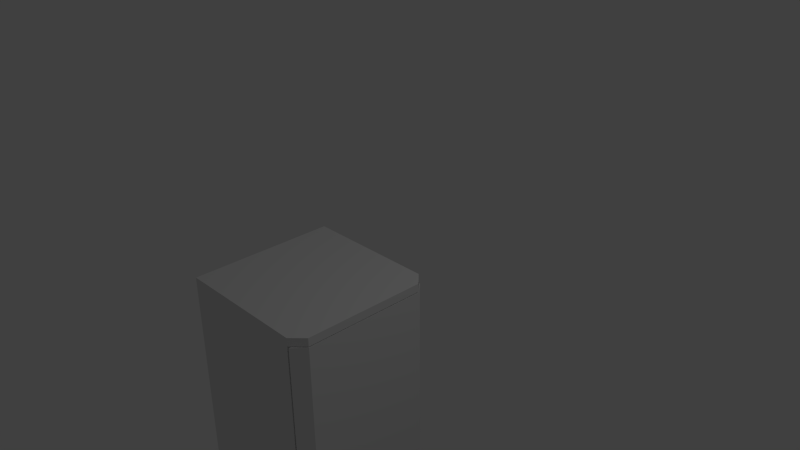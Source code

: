 # Source: Fridge.blend  (saved by Blender 2.73.0; exported with 4.5.12 LTS)
import bpy
from mathutils import Matrix  # noqa: F401  (used for matrix-valued properties, if any)

bpy.ops.wm.read_factory_settings(use_empty=True)
scene = bpy.context.scene
scene.name = 'Scene'

# ---- collections
col_collection_1 = bpy.data.collections.new('Collection 1'); scene.collection.children.link(col_collection_1)

# ---- materials (node trees are filled in below, after node groups)
mat_material = bpy.data.materials.new('Material')
mat_material.alpha_threshold = 0.0
mat_material.use_transparent_shadow = False
mat_material.roughness = 0.5
mat_material.line_color = (0.0, 0.0, 0.0, 1.0)

# ---- material node trees

# ---- world
world_world = bpy.data.worlds.new('World'); scene.world = world_world
world_world.color = (0.05088, 0.05088, 0.05088)
world_world.use_sun_shadow = False
world_world.sun_shadow_jitter_overblur = 0.0
world_world.cycles.sampling_method = 'MANUAL'
world_world.cycles.sample_map_resolution = 256

# ---- cameras
cam_camera = bpy.data.cameras.new('Camera')
cam_camera.clip_end = 100.0
cam_camera.lens = 35.0
cam_camera.sensor_width = 32.0
cam_camera.sensor_height = 18.0
cam_camera.ortho_scale = 7.314
cam_camera.dof.focus_distance = 0.0
cam_camera.dof.aperture_fstop = 128.0

# ---- lights
light_lamp = bpy.data.lights.new('Lamp', 'POINT')
light_lamp.transmission_factor = 0.0
light_lamp.cutoff_distance = 30.0
light_lamp.energy = 100.0
light_lamp.shadow_buffer_clip_start = 1.001
light_lamp.shadow_soft_size = 0.1
light_lamp.shadow_maximum_resolution = 0.006
light_lamp.use_absolute_resolution = True
light_lamp.cycles.use_multiple_importance_sampling = False

# ---- meshes
me_cube = bpy.data.meshes.new('Cube')
me_cube.from_pydata([(1.0, 1.923, -0.3333), (1.0, 1.923, -0.5), (-1.0, -1.0, 1.0), (-1.0, -1.0, -1.0), (1.0, 1.923, -0.6667), (1.0, 1.923, -0.8333), (-1.0, 3.403, 1.0), (-1.0, 3.403, -1.0), (-1.0, 1.923, -1.0), (-1.0, 1.923, 1.0), (-1.0, 1.977, 1.0), (-1.0, 1.977, -1.0), (1.0, -1.0, -0.8333), (1.0, -1.0, -0.6667), (1.0, -1.0, -0.5), (1.0, -1.0, -0.3333), (1.0, -1.0, -0.1667), (1.0, -1.0, 1.182e-07), (1.0, -1.0, 0.1667), (1.0, -1.0, 0.3333), (1.0, -1.0, 0.5), (1.0, -1.0, 0.6667), (1.0, -1.0, 0.8333), (-1.0, -1.0, 0.8333), (-1.0, -1.0, 0.6667), (-1.0, -1.0, 0.5), (-1.0, -1.0, 0.3333), (-1.0, -1.0, 0.1667), (-1.0, -1.0, -2.543e-07), (-1.0, -1.0, -0.1667), (-1.0, -1.0, -0.3333), (-1.0, -1.0, -0.5), (-1.0, -1.0, -0.6667), (-1.0, -1.0, -0.8333), (1.0, 3.403, -0.8333), (1.0, 3.403, -0.6667), (1.0, 3.403, -0.5), (1.0, 3.403, -0.3333), (1.0, 3.403, -0.1667), (1.0, 3.403, 4.622e-07), (1.0, 3.403, 0.1667), (1.0, 3.403, 0.3333), (1.0, 3.403, 0.5), (1.0, 3.403, 0.6667), (1.0, 3.403, 0.8333), (-1.0, 3.403, 0.8333), (-1.0, 3.403, 0.6667), (-1.0, 3.403, 0.5), (-1.0, 3.403, 0.3333), (-1.0, 3.403, 0.1667), (-1.0, 3.403, -3.126e-07), (-1.0, 3.403, -0.1667), (-1.0, 3.403, -0.3333), (-1.0, 3.403, -0.5), (-1.0, 3.403, -0.6667), (-1.0, 3.403, -0.8333), (-1.0, 1.977, 0.8333), (-1.0, 1.977, 0.6667), (-1.0, 1.977, 0.5), (-1.0, 1.977, 0.3333), (-1.0, 1.977, 0.1667), (-1.0, 1.977, -3.249e-07), (-1.0, 1.977, -0.1667), (-1.0, 1.977, -0.3333), (-1.0, 1.977, -0.5), (-1.0, 1.977, -0.6667), (-1.0, 1.977, -0.8333), (1.0, 1.977, -0.8333), (1.0, 1.977, -0.6667), (1.0, 1.977, -0.5), (1.0, 1.977, -0.3333), (1.0, 1.977, -0.1667), (1.0, 1.977, 3.457e-07), (1.0, 1.977, 0.1667), (1.0, 1.977, 0.3333), (1.0, 1.977, 0.5), (1.0, 1.977, 0.6667), (1.0, 1.977, 0.8333), (0.8333, -1.0, -1.0), (0.6667, -1.0, -1.0), (0.5, -1.0, -1.0), (0.3333, -1.0, -1.0), (0.1667, -1.0, -1.0), (1.937e-07, -1.0, -1.0), (-0.1667, -1.0, -1.0), (-0.3333, -1.0, -1.0), (-0.5, -1.0, -1.0), (-0.6667, -1.0, -1.0), (-0.8333, -1.0, -1.0), (0.8333, -1.0, 1.0), (0.6667, -1.0, 1.0), (0.5, -1.0, 1.0), (0.3333, -1.0, 1.0), (0.1667, -1.0, 1.0), (-1.043e-07, -1.0, 1.0), (-0.1667, -1.0, 1.0), (-0.3333, -1.0, 1.0), (-0.5, -1.0, 1.0), (-0.6667, -1.0, 1.0), (-0.8333, -1.0, 1.0), (0.8333, 3.403, -1.0), (0.6667, 3.403, -1.0), (0.5, 3.403, -1.0), (0.3333, 3.403, -1.0), (0.1667, 3.403, -1.0), (2.682e-07, 3.403, -1.0), (-0.1667, 3.403, -1.0), (-0.3333, 3.403, -1.0), (-0.5, 3.403, -1.0), (-0.6667, 3.403, -1.0), (-0.8333, 3.403, -1.0), (0.8333, 3.403, 1.0), (0.6667, 3.403, 1.0), (0.5, 3.403, 1.0), (0.3333, 3.403, 1.0), (0.1667, 3.403, 1.0), (-5.215e-07, 3.403, 1.0), (-0.1667, 3.403, 1.0), (-0.3333, 3.403, 1.0), (-0.5, 3.403, 1.0), (-0.6667, 3.403, 1.0), (-0.8333, 3.403, 1.0), (0.8333, 1.977, -1.0), (0.6667, 1.977, -1.0), (0.5, 1.977, -1.0), (0.3333, 1.977, -1.0), (0.1667, 1.977, -1.0), (2.384e-07, 1.977, -1.0), (-0.1667, 1.977, -1.0), (-0.3333, 1.977, -1.0), (-0.5, 1.977, -1.0), (-0.6667, 1.977, -1.0), (-0.8333, 1.977, -1.0), (0.8333, 1.977, 1.0), (0.6667, 1.977, 1.0), (0.5, 1.977, 1.0), (0.3333, 1.977, 1.0), (0.1667, 1.977, 1.0), (-3.576e-07, 1.977, 1.0), (-0.1667, 1.977, 1.0), (-0.3333, 1.977, 1.0), (-0.5, 1.977, 1.0), (-0.6667, 1.977, 1.0), (-0.8333, 1.977, 1.0), (-0.8333, 3.403, -0.8333), (-0.6667, 3.403, -0.8333), (-0.5, 3.403, -0.8333), (-0.3333, 3.403, -0.8333), (-0.1667, 3.403, -0.8333), (1.937e-07, 3.403, -0.8333), (0.1667, 3.403, -0.8333), (0.3333, 3.403, -0.8333), (0.5, 3.403, -0.8333), (0.6667, 3.403, -0.8333), (0.8333, 3.403, -0.8333), (-0.8333, 3.403, -0.6667), (-0.6667, 3.403, -0.6667), (-0.5, 3.403, -0.6667), (-0.3333, 3.403, -0.6667), (-0.1667, 3.403, -0.6667), (1.192e-07, 3.403, -0.6667), (0.1667, 3.403, -0.6667), (0.3333, 3.403, -0.6667), (0.5, 3.403, -0.6667), (0.6667, 3.403, -0.6667), (0.8333, 3.403, -0.6667), (-0.8333, 3.403, -0.5), (-0.6667, 3.403, -0.5), (-0.5, 3.403, -0.5), (-0.3333, 3.403, -0.5), (-0.1667, 3.403, -0.5), (0.0, 3.403, -0.5), (0.1667, 3.403, -0.5), (0.3333, 3.403, -0.5), (0.5, 3.403, -0.5), (0.6667, 3.403, -0.5), (0.8333, 3.403, -0.5), (-0.8333, 3.403, -0.3333), (-0.6667, 3.403, -0.3333), (-0.5, 3.403, -0.3333), (-0.3333, 3.403, -0.3333), (-0.1667, 3.403, -0.3333), (-1.192e-07, 3.403, -0.3333), (0.1667, 3.403, -0.3333), (0.3333, 3.403, -0.3333), (0.5, 3.403, -0.3333), (0.6667, 3.403, -0.3333), (0.8333, 3.403, -0.3333), (-0.8333, 3.403, -0.1667), (-0.6667, 3.403, -0.1667), (-0.5, 3.403, -0.1667), (-0.3333, 3.403, -0.1667), (-0.1667, 3.403, -0.1667), (-1.192e-07, 3.403, -0.1667), (0.1667, 3.403, -0.1667), (0.3333, 3.403, -0.1667), (0.5, 3.403, -0.1667), (0.6667, 3.403, -0.1667), (0.8333, 3.403, -0.1667), (-0.8333, 3.403, -2.481e-07), (-0.6667, 3.403, -1.835e-07), (-0.5, 3.403, -1.189e-07), (-0.3333, 3.403, -5.436e-08), (-0.1667, 3.403, 1.021e-08), (-1.341e-07, 3.403, 7.478e-08), (0.1667, 3.403, 1.394e-07), (0.3333, 3.403, 2.039e-07), (0.5, 3.403, 2.685e-07), (0.6667, 3.403, 3.331e-07), (0.8333, 3.403, 3.976e-07), (-0.8333, 3.403, 0.1667), (-0.6667, 3.403, 0.1667), (-0.5, 3.403, 0.1667), (-0.3333, 3.403, 0.1667), (-0.1667, 3.403, 0.1667), (-2.533e-07, 3.403, 0.1667), (0.1667, 3.403, 0.1667), (0.3333, 3.403, 0.1667), (0.5, 3.403, 0.1667), (0.6667, 3.403, 0.1667), (0.8333, 3.403, 0.1667), (-0.8333, 3.403, 0.3333), (-0.6667, 3.403, 0.3333), (-0.5, 3.403, 0.3333), (-0.3333, 3.403, 0.3333), (-0.1667, 3.403, 0.3333), (-2.831e-07, 3.403, 0.3333), (0.1667, 3.403, 0.3333), (0.3333, 3.403, 0.3333), (0.5, 3.403, 0.3333), (0.6667, 3.403, 0.3333), (0.8333, 3.403, 0.3333), (-0.8333, 3.403, 0.5), (-0.6667, 3.403, 0.5), (-0.5, 3.403, 0.5), (-0.3333, 3.403, 0.5), (-0.1667, 3.403, 0.5), (-2.831e-07, 3.403, 0.5), (0.1667, 3.403, 0.5), (0.3333, 3.403, 0.5), (0.5, 3.403, 0.5), (0.6667, 3.403, 0.5), (0.8333, 3.403, 0.5), (-0.8333, 3.403, 0.6667), (-0.6667, 3.403, 0.6667), (-0.5, 3.403, 0.6667), (-0.3333, 3.403, 0.6667), (-0.1667, 3.403, 0.6667), (-3.874e-07, 3.403, 0.6667), (0.1667, 3.403, 0.6667), (0.3333, 3.403, 0.6667), (0.5, 3.403, 0.6667), (0.6667, 3.403, 0.6667), (0.8333, 3.403, 0.6667), (-0.8333, 3.403, 0.8333), (-0.6667, 3.403, 0.8333), (-0.5, 3.403, 0.8333), (-0.3333, 3.403, 0.8333), (-0.1667, 3.403, 0.8333), (-5.066e-07, 3.403, 0.8333), (0.1667, 3.403, 0.8333), (0.3333, 3.403, 0.8333), (0.5, 3.403, 0.8333), (0.6667, 3.403, 0.8333), (0.8333, 3.403, 0.8333), (0.8333, -1.0, -0.8333), (0.6667, -1.0, -0.8333), (0.5, -1.0, -0.8333), (0.3333, -1.0, -0.8333), (0.1667, -1.0, -0.8333), (1.937e-07, -1.0, -0.8333), (-0.1667, -1.0, -0.8333), (-0.3333, -1.0, -0.8333), (-0.5, -1.0, -0.8333), (-0.6667, -1.0, -0.8333), (-0.8333, -1.0, -0.8333), (0.8333, -1.0, -0.6667), (0.6667, -1.0, -0.6667), (0.5, -1.0, -0.6667), (0.3333, -1.0, -0.6667), (0.1667, -1.0, -0.6667), (1.788e-07, -1.0, -0.6667), (-0.1667, -1.0, -0.6667), (-0.3333, -1.0, -0.6667), (-0.5, -1.0, -0.6667), (-0.6667, -1.0, -0.6667), (-0.8333, -1.0, -0.6667), (0.8333, -1.0, -0.5), (0.6667, -1.0, -0.5), (0.5, -1.0, -0.5), (0.3333, -1.0, -0.5), (0.1667, -1.0, -0.5), (1.49e-07, -1.0, -0.5), (-0.1667, -1.0, -0.5), (-0.3333, -1.0, -0.5), (-0.5, -1.0, -0.5), (-0.6667, -1.0, -0.5), (-0.8333, -1.0, -0.5), (0.8333, -1.0, -0.3333), (0.6667, -1.0, -0.3333), (0.5, -1.0, -0.3333), (0.3333, -1.0, -0.3333), (0.1667, -1.0, -0.3333), (5.96e-08, -1.0, -0.3333), (-0.1667, -1.0, -0.3333), (-0.3333, -1.0, -0.3333), (-0.5, -1.0, -0.3333), (-0.6667, -1.0, -0.3333), (-0.8333, -1.0, -0.3333), (0.8333, -1.0, -0.1667), (0.6667, -1.0, -0.1667), (0.5, -1.0, -0.1667), (0.3333, -1.0, -0.1667), (0.1667, -1.0, -0.1667), (2.98e-08, -1.0, -0.1667), (-0.1667, -1.0, -0.1667), (-0.3333, -1.0, -0.1667), (-0.5, -1.0, -0.1667), (-0.6667, -1.0, -0.1667), (-0.8333, -1.0, -0.1667), (0.8333, -1.0, 8.717e-08), (0.6667, -1.0, 5.613e-08), (0.5, -1.0, 2.508e-08), (0.3333, -1.0, -5.959e-09), (0.1667, -1.0, -3.7e-08), (-1.49e-08, -1.0, -6.805e-08), (-0.1667, -1.0, -9.909e-08), (-0.3333, -1.0, -1.301e-07), (-0.5, -1.0, -1.612e-07), (-0.6667, -1.0, -1.922e-07), (-0.8333, -1.0, -2.233e-07), (0.8333, -1.0, 0.1667), (0.6667, -1.0, 0.1667), (0.5, -1.0, 0.1667), (0.3333, -1.0, 0.1667), (0.1667, -1.0, 0.1667), (-7.451e-08, -1.0, 0.1667), (-0.1667, -1.0, 0.1667), (-0.3333, -1.0, 0.1667), (-0.5, -1.0, 0.1667), (-0.6667, -1.0, 0.1667), (-0.8333, -1.0, 0.1667), (0.8333, -1.0, 0.3333), (0.6667, -1.0, 0.3333), (0.5, -1.0, 0.3333), (0.3333, -1.0, 0.3333), (0.1667, -1.0, 0.3333), (-1.043e-07, -1.0, 0.3333), (-0.1667, -1.0, 0.3333), (-0.3333, -1.0, 0.3333), (-0.5, -1.0, 0.3333), (-0.6667, -1.0, 0.3333), (-0.8333, -1.0, 0.3333), (0.8333, -1.0, 0.5), (0.6667, -1.0, 0.5), (0.5, -1.0, 0.5), (0.3333, -1.0, 0.5), (0.1667, -1.0, 0.5), (-1.043e-07, -1.0, 0.5), (-0.1667, -1.0, 0.5), (-0.3333, -1.0, 0.5), (-0.5, -1.0, 0.5), (-0.6667, -1.0, 0.5), (-0.8333, -1.0, 0.5), (0.8333, -1.0, 0.6667), (0.6667, -1.0, 0.6667), (0.5, -1.0, 0.6667), (0.3333, -1.0, 0.6667), (0.1667, -1.0, 0.6667), (-1.043e-07, -1.0, 0.6667), (-0.1667, -1.0, 0.6667), (-0.3333, -1.0, 0.6667), (-0.5, -1.0, 0.6667), (-0.6667, -1.0, 0.6667), (-0.8333, -1.0, 0.6667), (0.8333, -1.0, 0.8333), (0.6667, -1.0, 0.8333), (0.5, -1.0, 0.8333), (0.3333, -1.0, 0.8333), (0.1667, -1.0, 0.8333), (-1.043e-07, -1.0, 0.8333), (-0.1667, -1.0, 0.8333), (-0.3333, -1.0, 0.8333), (-0.5, -1.0, 0.8333), (-0.6667, -1.0, 0.8333), (-0.8333, -1.0, 0.8333), (1.0, 1.923, -0.1667), (1.0, 1.923, 3.415e-07), (1.0, 1.923, 0.1667), (1.0, 1.923, 0.3333), (1.0, 1.923, 0.5), (1.0, 1.923, 0.6667), (1.0, 1.923, 0.8333), (-1.0, 1.923, 0.8333), (-1.0, 1.923, 0.6667), (-1.0, 1.923, 0.5), (-1.0, 1.923, 0.3333), (-1.0, 1.923, 0.1667), (-1.0, 1.923, -3.236e-07), (-1.0, 1.923, -0.1667), (-1.0, 1.923, -0.3333), (-1.0, 1.923, -0.5), (-1.0, 1.923, -0.6667), (-1.0, 1.923, -0.8333), (0.831, 1.923, 1.0), (0.6667, 1.923, 1.0), (0.5, 1.923, 1.0), (0.3333, 1.923, 1.0), (0.1667, 1.923, 1.0), (-3.53e-07, 1.923, 1.0), (-0.1667, 1.923, 1.0), (-0.3333, 1.923, 1.0), (-0.5, 1.923, 1.0), (-0.6667, 1.923, 1.0), (-0.8333, 1.923, 1.0), (0.8333, 1.923, -1.0), (0.6667, 1.923, -1.0), (0.5, 1.923, -1.0), (0.3333, 1.923, -1.0), (0.1667, 1.923, -1.0), (2.376e-07, 1.923, -1.0), (-0.1667, 1.923, -1.0), (-0.3333, 1.923, -1.0), (-0.5, 1.923, -1.0), (-0.6667, 1.923, -1.0), (-0.8333, 1.923, -1.0), (-1.0, 2.024, 1.0), (-1.0, 2.024, -1.0), (-1.0, 2.024, 0.8333), (-1.0, 2.024, 0.6667), (-1.0, 2.024, 0.5), (-1.0, 2.024, 0.3333), (-1.0, 2.024, 0.1667), (-1.0, 2.024, -3.245e-07), (-1.0, 2.024, -0.1667), (-1.0, 2.024, -0.3333), (-1.0, 2.024, -0.5), (-1.0, 2.024, -0.6667), (-1.0, 2.024, -0.8333), (1.0, 2.024, -0.8333), (1.0, 2.024, -0.6667), (1.0, 2.024, -0.5), (1.0, 2.024, -0.3333), (1.0, 2.024, -0.1667), (1.0, 2.024, 3.495e-07), (1.0, 2.024, 0.1667), (1.0, 2.024, 0.3333), (1.0, 2.024, 0.5), (1.0, 2.024, 0.6667), (1.0, 2.024, 0.8333), (0.8333, 2.024, -1.0), (0.6667, 2.024, -1.0), (0.5, 2.024, -1.0), (0.3333, 2.024, -1.0), (0.1667, 2.024, -1.0), (2.394e-07, 2.024, -1.0), (-0.1667, 2.024, -1.0), (-0.3333, 2.024, -1.0), (-0.5, 2.024, -1.0), (-0.6667, 2.024, -1.0), (-0.8333, 2.024, -1.0), (0.8333, 2.024, 1.0), (0.6667, 2.024, 1.0), (0.5, 2.024, 1.0), (0.3333, 2.024, 1.0), (0.1667, 2.024, 1.0), (-3.629e-07, 2.024, 1.0), (-0.1667, 2.024, 1.0), (-0.3333, 2.024, 1.0), (-0.5, 2.024, 1.0), (-0.6667, 2.024, 1.0), (-0.8333, 2.024, 1.0), (-1.0, 3.352, 1.0), (-1.0, 3.352, -1.0), (0.8333, 3.352, -1.0), (0.6667, 3.352, -1.0), (0.5, 3.352, -1.0), (0.3333, 3.352, -1.0), (0.1667, 3.352, -1.0), (2.672e-07, 3.352, -1.0), (-0.1667, 3.352, -1.0), (-0.3333, 3.352, -1.0), (-0.5, 3.352, -1.0), (-0.6667, 3.352, -1.0), (-0.8333, 3.352, -1.0), (-1.0, 3.352, 0.8333), (-1.0, 3.352, 0.6667), (-1.0, 3.352, 0.5), (-1.0, 3.352, 0.3333), (-1.0, 3.352, 0.1667), (-1.0, 3.352, -3.131e-07), (-1.0, 3.352, -0.1667), (-1.0, 3.352, -0.3333), (-1.0, 3.352, -0.5), (-1.0, 3.352, -0.6667), (-1.0, 3.352, -0.8333), (1.0, 3.352, -0.8333), (1.0, 3.352, -0.6667), (1.0, 3.352, -0.5), (1.0, 3.352, -0.3333), (1.0, 3.352, -0.1667), (1.0, 3.352, 4.581e-07), (1.0, 3.352, 0.1667), (1.0, 3.352, 0.3333), (1.0, 3.352, 0.5), (1.0, 3.352, 0.6667), (1.0, 3.352, 0.8333), (0.8333, 3.352, 1.0), (0.6667, 3.352, 1.0), (0.5, 3.352, 1.0), (0.3333, 3.352, 1.0), (0.1667, 3.352, 1.0), (-5.157e-07, 3.352, 1.0), (-0.1667, 3.352, 1.0), (-0.3333, 3.352, 1.0), (-0.5, 3.352, 1.0), (-0.6667, 3.352, 1.0), (-0.8333, 3.352, 1.0), (1.0, -0.8889, -0.8333), (1.0, -0.8889, -0.6667), (1.0, -0.8889, -0.5), (1.0, -0.8889, -0.3333), (1.0, -0.8889, -0.1667), (1.0, -0.8889, 1.267e-07), (1.0, -0.8889, 0.1667), (1.0, -0.8889, 0.3333), (1.0, -0.8889, 0.5), (1.0, -0.8889, 0.6667), (1.0, -0.8889, 0.8333), (-1.0, -0.8889, 0.8333), (-1.0, -0.8889, 0.6667), (-1.0, -0.8889, 0.5), (-1.0, -0.8889, 0.3333), (-1.0, -0.8889, 0.1667), (-1.0, -0.8889, -2.569e-07), (-1.0, -0.8889, -0.1667), (-1.0, -0.8889, -0.3333), (-1.0, -0.8889, -0.5), (-1.0, -0.8889, -0.6667), (-1.0, -0.8889, -0.8333), (-1.0, -0.8889, -1.0), (-1.0, -0.8889, 1.0), (0.831, -0.8889, 1.0), (0.6667, -0.8889, 1.0), (0.5, -0.8889, 1.0), (0.3333, -0.8889, 1.0), (0.1667, -0.8889, 1.0), (-1.138e-07, -0.8889, 1.0), (-0.1667, -0.8889, 1.0), (-0.3333, -0.8889, 1.0), (-0.5, -0.8889, 1.0), (-0.6667, -0.8889, 1.0), (-0.8333, -0.8889, 1.0), (0.8333, -0.8889, -1.0), (0.6667, -0.8889, -1.0), (0.5, -0.8889, -1.0), (0.3333, -0.8889, -1.0), (0.1667, -0.8889, -1.0), (1.954e-07, -0.8889, -1.0), (-0.1667, -0.8889, -1.0), (-0.3333, -0.8889, -1.0), (-0.5, -0.8889, -1.0), (-0.6667, -0.8889, -1.0), (-0.8333, -0.8889, -1.0), (0.8333, 2.024, -0.8333), (0.8333, 2.024, -0.6667), (0.8333, 2.024, -0.5), (0.8333, 2.024, -0.3333), (0.8333, 2.024, -0.1667), (0.8333, 2.024, 3.495e-07), (0.8333, 2.024, 0.1667), (0.8333, 2.024, 0.3333), (0.8333, 2.024, 0.5), (0.8333, 2.024, 0.6667), (0.8333, 2.024, 0.8333), (0.8333, 2.024, -1.0), (0.8333, 2.024, 1.0), (0.8333, 3.352, -1.0), (0.8333, 3.352, -0.8333), (0.8333, 3.352, -0.6667), (0.8333, 3.352, -0.5), (0.8333, 3.352, -0.3333), (0.8333, 3.352, -0.1667), (0.8333, 3.352, 4.581e-07), (0.8333, 3.352, 0.1667), (0.8333, 3.352, 0.3333), (0.8333, 3.352, 0.5), (0.8333, 3.352, 0.6667), (0.8333, 3.352, 0.8333), (0.8333, 3.352, 1.0), (0.8333, 2.057, -0.7917), (0.8333, 2.057, -0.6333), (0.8333, 2.057, -0.475), (0.8333, 2.057, -0.3167), (0.8333, 2.057, -0.1583), (0.8333, 2.057, 3.504e-07), (0.8333, 2.057, 0.1583), (0.8333, 2.057, 0.3167), (0.8333, 2.057, 0.475), (0.8333, 2.057, 0.6333), (0.8333, 2.057, 0.7917), (0.8333, 2.057, -0.95), (0.8333, 2.057, 0.95), (0.8333, 3.319, -0.95), (0.8333, 3.319, -0.7917), (0.8333, 3.319, -0.6333), (0.8333, 3.319, -0.475), (0.8333, 3.319, -0.3167), (0.8333, 3.319, -0.1583), (0.8333, 3.319, 4.536e-07), (0.8333, 3.319, 0.1583), (0.8333, 3.319, 0.3167), (0.8333, 3.319, 0.475), (0.8333, 3.319, 0.6333), (0.8333, 3.319, 0.7917), (0.8333, 3.319, 0.95), (0.8335, 1.923, -0.3333), (0.8335, 1.923, -0.5), (0.8335, 1.923, -0.6667), (0.8335, 1.923, -0.8333), (0.8335, 1.923, -0.1667), (0.8335, 1.923, 3.421e-07), (0.8335, 1.923, 0.1667), (0.8335, 1.923, 0.3333), (0.8335, 1.923, 0.5), (0.8335, 1.923, 0.6667), (0.8335, 1.923, 0.8333), (0.8359, 1.923, 1.0), (0.8335, 1.923, -1.0), (0.8335, -0.8889, -0.8333), (0.8335, -0.8889, -0.6667), (0.8335, -0.8889, -0.5), (0.8335, -0.8889, -0.3333), (0.8335, -0.8889, -0.1667), (0.8335, -0.8889, 1.273e-07), (0.8335, -0.8889, 0.1667), (0.8335, -0.8889, 0.3333), (0.8335, -0.8889, 0.5), (0.8335, -0.8889, 0.6667), (0.8335, -0.8889, 0.8333), (0.8359, -0.8889, 1.0), (0.8335, -0.8889, -1.0), (0.8335, 1.852, -0.3167), (0.8335, 1.852, -0.475), (0.8335, 1.852, -0.6333), (0.8335, 1.852, -0.7917), (0.8335, 1.852, -0.1583), (0.8335, 1.852, 3.344e-07), (0.8335, 1.852, 0.1583), (0.8335, 1.852, 0.3167), (0.8335, 1.852, 0.475), (0.8335, 1.852, 0.6333), (0.8335, 1.852, 0.7917), (0.8359, 1.852, 0.95), (0.8335, 1.852, -0.95), (0.8335, -0.8186, -0.7917), (0.8335, -0.8186, -0.6333), (0.8335, -0.8186, -0.475), (0.8335, -0.8186, -0.3167), (0.8335, -0.8186, -0.1583), (0.8335, -0.8186, 1.303e-07), (0.8335, -0.8186, 0.1583), (0.8335, -0.8186, 0.3167), (0.8335, -0.8186, 0.475), (0.8335, -0.8186, 0.6333), (0.8335, -0.8186, 0.7917), (0.8359, -0.8186, 0.95), (0.8335, -0.8186, -0.95), (-0.9186, 2.057, -0.7917), (-0.9186, 2.057, -0.6333), (-0.9186, 2.057, -0.475), (-0.9186, 2.057, -0.3167), (-0.9186, 2.057, -0.1583), (-0.9186, 2.057, 3.504e-07), (-0.9186, 2.057, 0.1583), (-0.9186, 2.057, 0.3167), (-0.9186, 2.057, 0.475), (-0.9186, 2.057, 0.6333), (-0.9186, 2.057, 0.7917), (-0.9186, 2.057, -0.95), (-0.9186, 2.057, 0.95), (-0.9186, 3.319, -0.95), (-0.9186, 3.319, -0.7917), (-0.9186, 3.319, -0.6333), (-0.9186, 3.319, -0.475), (-0.9186, 3.319, -0.3167), (-0.9186, 3.319, -0.1583), (-0.9186, 3.319, 4.536e-07), (-0.9186, 3.319, 0.1583), (-0.9186, 3.319, 0.3167), (-0.9186, 3.319, 0.475), (-0.9186, 3.319, 0.6333), (-0.9186, 3.319, 0.7917), (-0.9186, 3.319, 0.95), (-0.9184, 1.852, -0.3167), (-0.9184, 1.852, -0.475), (-0.9184, 1.852, -0.6333), (-0.9184, 1.852, -0.7917), (-0.9184, 1.852, -0.1583), (-0.9184, 1.852, 3.344e-07), (-0.9184, 1.852, 0.1583), (-0.9184, 1.852, 0.3167), (-0.9184, 1.852, 0.475), (-0.9184, 1.852, 0.6333), (-0.9184, 1.852, 0.7917), (-0.9161, 1.852, 0.95), (-0.9184, 1.852, -0.95), (-0.9184, -0.8186, -0.7917), (-0.9184, -0.8186, -0.6333), (-0.9184, -0.8186, -0.475), (-0.9184, -0.8186, -0.3167), (-0.9184, -0.8186, -0.1583), (-0.9184, -0.8186, 1.303e-07), (-0.9184, -0.8186, 0.1583), (-0.9184, -0.8186, 0.3167), (-0.9184, -0.8186, 0.475), (-0.9184, -0.8186, 0.6333), (-0.9184, -0.8186, 0.7917), (-0.9161, -0.8186, 0.95), (-0.9184, -0.8186, -0.95)], [], [(385, 99, 2, 23), (254, 45, 6, 121), (12, 265, 78), (517, 121, 6, 472), (495, 55, 7, 473), (563, 88, 3, 540), (460, 132, 11, 427), (403, 66, 11, 8), (414, 143, 10, 9), (128, 421, 422, 129), (129, 422, 423, 130), (5, 67, 68, 4), (4, 68, 69, 1), (1, 69, 70, 0), (0, 70, 71, 386), (386, 71, 72, 387), (387, 72, 73, 388), (388, 73, 74, 389), (389, 74, 75, 390), (390, 75, 76, 391), (391, 76, 77, 392), (9, 10, 56, 393), (393, 56, 57, 394), (394, 57, 58, 395), (395, 58, 59, 396), (396, 59, 60, 397), (397, 60, 61, 398), (398, 61, 62, 399), (399, 62, 63, 400), (400, 63, 64, 401), (401, 64, 65, 402), (402, 65, 66, 403), (472, 6, 45, 485), (485, 45, 46, 486), (486, 46, 47, 487), (487, 47, 48, 488), (488, 48, 49, 489), (489, 49, 50, 490), (490, 50, 51, 491), (491, 51, 52, 492), (492, 52, 53, 493), (493, 53, 54, 494), (494, 54, 55, 495), (130, 423, 424, 131), (496, 34, 35, 497), (497, 35, 36, 498), (498, 36, 37, 499), (499, 37, 38, 500), (500, 38, 39, 501), (501, 39, 40, 502), (502, 40, 41, 503), (503, 41, 42, 504), (504, 42, 43, 505), (505, 43, 44, 506), (110, 7, 55, 144), (144, 55, 54, 155), (155, 54, 53, 166), (166, 53, 52, 177), (177, 52, 51, 188), (188, 51, 50, 199), (199, 50, 49, 210), (210, 49, 48, 221), (221, 48, 47, 232), (232, 47, 46, 243), (243, 46, 45, 254), (88, 275, 33, 3), (275, 286, 32, 33), (286, 297, 31, 32), (297, 308, 30, 31), (308, 319, 29, 30), (319, 330, 28, 29), (330, 341, 27, 28), (341, 352, 26, 27), (352, 363, 25, 26), (363, 374, 24, 25), (374, 385, 23, 24), (21, 22, 375, 364), (364, 375, 376, 365), (365, 376, 377, 366), (366, 377, 378, 367), (367, 378, 379, 368), (368, 379, 380, 369), (369, 380, 381, 370), (370, 381, 382, 371), (371, 382, 383, 372), (372, 383, 384, 373), (373, 384, 385, 374), (20, 21, 364, 353), (353, 364, 365, 354), (354, 365, 366, 355), (355, 366, 367, 356), (356, 367, 368, 357), (357, 368, 369, 358), (358, 369, 370, 359), (359, 370, 371, 360), (360, 371, 372, 361), (361, 372, 373, 362), (362, 373, 374, 363), (19, 20, 353, 342), (342, 353, 354, 343), (343, 354, 355, 344), (344, 355, 356, 345), (345, 356, 357, 346), (346, 357, 358, 347), (347, 358, 359, 348), (348, 359, 360, 349), (349, 360, 361, 350), (350, 361, 362, 351), (351, 362, 363, 352), (18, 19, 342, 331), (331, 342, 343, 332), (332, 343, 344, 333), (333, 344, 345, 334), (334, 345, 346, 335), (335, 346, 347, 336), (336, 347, 348, 337), (337, 348, 349, 338), (338, 349, 350, 339), (339, 350, 351, 340), (340, 351, 352, 341), (17, 18, 331, 320), (320, 331, 332, 321), (321, 332, 333, 322), (322, 333, 334, 323), (323, 334, 335, 324), (324, 335, 336, 325), (325, 336, 337, 326), (326, 337, 338, 327), (327, 338, 339, 328), (328, 339, 340, 329), (329, 340, 341, 330), (16, 17, 320, 309), (309, 320, 321, 310), (310, 321, 322, 311), (311, 322, 323, 312), (312, 323, 324, 313), (313, 324, 325, 314), (314, 325, 326, 315), (315, 326, 327, 316), (316, 327, 328, 317), (317, 328, 329, 318), (318, 329, 330, 319), (15, 16, 309, 298), (298, 309, 310, 299), (299, 310, 311, 300), (300, 311, 312, 301), (301, 312, 313, 302), (302, 313, 314, 303), (303, 314, 315, 304), (304, 315, 316, 305), (305, 316, 317, 306), (306, 317, 318, 307), (307, 318, 319, 308), (14, 15, 298, 287), (287, 298, 299, 288), (288, 299, 300, 289), (289, 300, 301, 290), (290, 301, 302, 291), (291, 302, 303, 292), (292, 303, 304, 293), (293, 304, 305, 294), (294, 305, 306, 295), (295, 306, 307, 296), (296, 307, 308, 297), (13, 14, 287, 276), (276, 287, 288, 277), (277, 288, 289, 278), (278, 289, 290, 279), (279, 290, 291, 280), (280, 291, 292, 281), (281, 292, 293, 282), (282, 293, 294, 283), (283, 294, 295, 284), (284, 295, 296, 285), (285, 296, 297, 286), (12, 13, 276, 265), (265, 276, 277, 266), (266, 277, 278, 267), (267, 278, 279, 268), (268, 279, 280, 269), (269, 280, 281, 270), (270, 281, 282, 271), (271, 282, 283, 272), (272, 283, 284, 273), (273, 284, 285, 274), (274, 285, 286, 275), (131, 424, 425, 132), (78, 265, 266, 79), (79, 266, 267, 80), (80, 267, 268, 81), (81, 268, 269, 82), (82, 269, 270, 83), (83, 270, 271, 84), (84, 271, 272, 85), (85, 272, 273, 86), (86, 273, 274, 87), (87, 274, 275, 88), (43, 253, 264, 44), (253, 252, 263, 264), (252, 251, 262, 263), (251, 250, 261, 262), (250, 249, 260, 261), (249, 248, 259, 260), (248, 247, 258, 259), (247, 246, 257, 258), (246, 245, 256, 257), (245, 244, 255, 256), (244, 243, 254, 255), (42, 242, 253, 43), (242, 241, 252, 253), (241, 240, 251, 252), (240, 239, 250, 251), (239, 238, 249, 250), (238, 237, 248, 249), (237, 236, 247, 248), (236, 235, 246, 247), (235, 234, 245, 246), (234, 233, 244, 245), (233, 232, 243, 244), (41, 231, 242, 42), (231, 230, 241, 242), (230, 229, 240, 241), (229, 228, 239, 240), (228, 227, 238, 239), (227, 226, 237, 238), (226, 225, 236, 237), (225, 224, 235, 236), (224, 223, 234, 235), (223, 222, 233, 234), (222, 221, 232, 233), (40, 220, 231, 41), (220, 219, 230, 231), (219, 218, 229, 230), (218, 217, 228, 229), (217, 216, 227, 228), (216, 215, 226, 227), (215, 214, 225, 226), (214, 213, 224, 225), (213, 212, 223, 224), (212, 211, 222, 223), (211, 210, 221, 222), (39, 209, 220, 40), (209, 208, 219, 220), (208, 207, 218, 219), (207, 206, 217, 218), (206, 205, 216, 217), (205, 204, 215, 216), (204, 203, 214, 215), (203, 202, 213, 214), (202, 201, 212, 213), (201, 200, 211, 212), (200, 199, 210, 211), (38, 198, 209, 39), (198, 197, 208, 209), (197, 196, 207, 208), (196, 195, 206, 207), (195, 194, 205, 206), (194, 193, 204, 205), (193, 192, 203, 204), (192, 191, 202, 203), (191, 190, 201, 202), (190, 189, 200, 201), (189, 188, 199, 200), (37, 187, 198, 38), (187, 186, 197, 198), (186, 185, 196, 197), (185, 184, 195, 196), (184, 183, 194, 195), (183, 182, 193, 194), (182, 181, 192, 193), (181, 180, 191, 192), (180, 179, 190, 191), (179, 178, 189, 190), (178, 177, 188, 189), (36, 176, 187, 37), (176, 175, 186, 187), (175, 174, 185, 186), (174, 173, 184, 185), (173, 172, 183, 184), (172, 171, 182, 183), (171, 170, 181, 182), (170, 169, 180, 181), (169, 168, 179, 180), (168, 167, 178, 179), (167, 166, 177, 178), (35, 165, 176, 36), (165, 164, 175, 176), (164, 163, 174, 175), (163, 162, 173, 174), (162, 161, 172, 173), (161, 160, 171, 172), (160, 159, 170, 171), (159, 158, 169, 170), (158, 157, 168, 169), (157, 156, 167, 168), (156, 155, 166, 167), (34, 154, 165, 35), (154, 153, 164, 165), (153, 152, 163, 164), (152, 151, 162, 163), (151, 150, 161, 162), (150, 149, 160, 161), (149, 148, 159, 160), (148, 147, 158, 159), (147, 146, 157, 158), (146, 145, 156, 157), (145, 144, 155, 156), (100, 154, 34), (100, 101, 153, 154), (101, 102, 152, 153), (102, 103, 151, 152), (103, 104, 150, 151), (104, 105, 149, 150), (105, 106, 148, 149), (106, 107, 147, 148), (107, 108, 146, 147), (108, 109, 145, 146), (109, 110, 144, 145), (67, 5, 415, 122), (404, 133, 134, 405), (405, 134, 135, 406), (406, 135, 136, 407), (407, 136, 137, 408), (408, 137, 138, 409), (409, 138, 139, 410), (410, 139, 140, 411), (411, 140, 141, 412), (412, 141, 142, 413), (413, 142, 143, 414), (450, 122, 123, 451), (451, 123, 124, 452), (452, 124, 125, 453), (453, 125, 126, 454), (454, 126, 127, 455), (455, 127, 128, 456), (456, 128, 129, 457), (457, 129, 130, 458), (458, 130, 131, 459), (459, 131, 132, 460), (439, 67, 122, 450), (553, 78, 79, 554), (554, 79, 80, 555), (555, 80, 81, 556), (556, 81, 82, 557), (557, 82, 83, 558), (558, 83, 84, 559), (559, 84, 85, 560), (560, 85, 86, 561), (561, 86, 87, 562), (562, 87, 88, 563), (518, 12, 78, 553), (507, 111, 112, 508), (508, 112, 113, 509), (509, 113, 114, 510), (510, 114, 115, 511), (511, 115, 116, 512), (512, 116, 117, 513), (513, 117, 118, 514), (514, 118, 119, 515), (515, 119, 120, 516), (516, 120, 121, 517), (404, 392, 77, 133), (264, 263, 112, 111), (263, 262, 113, 112), (262, 261, 114, 113), (261, 260, 115, 114), (260, 259, 116, 115), (259, 258, 117, 116), (258, 257, 118, 117), (257, 256, 119, 118), (256, 255, 120, 119), (255, 254, 121, 120), (375, 22, 89), (375, 89, 90, 376), (376, 90, 91, 377), (377, 91, 92, 378), (378, 92, 93, 379), (379, 93, 94, 380), (380, 94, 95, 381), (381, 95, 96, 382), (382, 96, 97, 383), (383, 97, 98, 384), (384, 98, 99, 385), (44, 264, 111), (506, 44, 111, 507), (127, 420, 421, 128), (126, 419, 420, 127), (125, 418, 419, 126), (124, 417, 418, 125), (123, 416, 417, 124), (122, 415, 416, 123), (551, 413, 414, 552), (550, 412, 413, 551), (549, 411, 412, 550), (548, 410, 411, 549), (547, 409, 410, 548), (546, 408, 409, 547), (545, 407, 408, 546), (544, 406, 407, 545), (543, 405, 406, 544), (542, 404, 405, 543), (538, 402, 403, 539), (537, 401, 402, 538), (536, 400, 401, 537), (535, 399, 400, 536), (534, 398, 399, 535), (533, 397, 398, 534), (532, 396, 397, 533), (531, 395, 396, 532), (530, 394, 395, 531), (529, 393, 394, 530), (541, 9, 393, 529), (552, 414, 9, 541), (539, 403, 8, 540), (132, 425, 8, 11), (77, 449, 461, 133), (142, 470, 471, 143), (141, 469, 470, 142), (140, 468, 469, 141), (139, 467, 468, 140), (138, 466, 467, 139), (137, 465, 466, 138), (136, 464, 465, 137), (135, 463, 464, 136), (134, 462, 463, 135), (133, 461, 462, 134), (483, 459, 460, 484), (482, 458, 459, 483), (481, 457, 458, 482), (480, 456, 457, 481), (479, 455, 456, 480), (478, 454, 455, 479), (477, 453, 454, 478), (476, 452, 453, 477), (475, 451, 452, 476), (474, 450, 451, 475), (76, 448, 449, 77), (75, 447, 448, 76), (74, 446, 447, 75), (73, 445, 446, 74), (72, 444, 445, 73), (71, 443, 444, 72), (70, 442, 443, 71), (69, 441, 442, 70), (68, 440, 441, 69), (67, 439, 440, 68), (65, 437, 438, 66), (64, 436, 437, 65), (63, 435, 436, 64), (62, 434, 435, 63), (61, 433, 434, 62), (60, 432, 433, 61), (59, 431, 432, 60), (58, 430, 431, 59), (57, 429, 430, 58), (56, 428, 429, 57), (10, 426, 428, 56), (484, 460, 427, 473), (66, 438, 427, 11), (143, 471, 426, 10), (110, 484, 473, 7), (100, 474, 475, 101), (101, 475, 476, 102), (102, 476, 477, 103), (103, 477, 478, 104), (104, 478, 479, 105), (105, 479, 480, 106), (106, 480, 481, 107), (107, 481, 482, 108), (108, 482, 483, 109), (109, 483, 484, 110), (34, 496, 474, 100), (470, 516, 517, 471), (469, 515, 516, 470), (468, 514, 515, 469), (467, 513, 514, 468), (466, 512, 513, 467), (465, 511, 512, 466), (464, 510, 511, 465), (463, 509, 510, 464), (462, 508, 509, 463), (461, 507, 508, 462), (437, 494, 495, 438), (436, 493, 494, 437), (435, 492, 493, 436), (434, 491, 492, 435), (433, 490, 491, 434), (432, 489, 490, 433), (431, 488, 489, 432), (430, 487, 488, 431), (429, 486, 487, 430), (428, 485, 486, 429), (426, 472, 485, 428), (438, 495, 473, 427), (471, 517, 472, 426), (33, 539, 540, 3), (99, 552, 541, 2), (12, 518, 519, 13), (13, 519, 520, 14), (14, 520, 521, 15), (15, 521, 522, 16), (16, 522, 523, 17), (17, 523, 524, 18), (18, 524, 525, 19), (19, 525, 526, 20), (20, 526, 527, 21), (21, 527, 528, 22), (2, 541, 529, 23), (23, 529, 530, 24), (24, 530, 531, 25), (25, 531, 532, 26), (26, 532, 533, 27), (27, 533, 534, 28), (28, 534, 535, 29), (29, 535, 536, 30), (30, 536, 537, 31), (31, 537, 538, 32), (32, 538, 539, 33), (89, 542, 543, 90), (90, 543, 544, 91), (91, 544, 545, 92), (92, 545, 546, 93), (93, 546, 547, 94), (94, 547, 548, 95), (95, 548, 549, 96), (96, 549, 550, 97), (97, 550, 551, 98), (98, 551, 552, 99), (424, 562, 563, 425), (423, 561, 562, 424), (422, 560, 561, 423), (421, 559, 560, 422), (420, 558, 559, 421), (419, 557, 558, 420), (418, 556, 557, 419), (417, 555, 556, 418), (416, 554, 555, 417), (415, 553, 554, 416), (89, 22, 528, 542), (425, 563, 540, 8), (505, 506, 588, 587), (442, 441, 566, 567), (503, 504, 586, 585), (440, 439, 564, 565), (501, 502, 584, 583), (449, 448, 573, 574), (439, 450, 575, 564), (461, 449, 574, 576), (507, 461, 576, 589), (499, 500, 582, 581), (447, 446, 571, 572), (497, 498, 580, 579), (571, 570, 596, 597), (586, 587, 613, 612), (569, 568, 594, 595), (584, 585, 611, 610), (567, 566, 592, 593), (582, 583, 609, 608), (565, 564, 590, 591), (576, 574, 600, 602), (580, 581, 607, 606), (577, 578, 604, 603), (574, 573, 599, 600), (578, 579, 605, 604), (444, 443, 568, 569), (506, 507, 589, 588), (496, 497, 579, 578), (446, 445, 570, 571), (498, 499, 581, 580), (448, 447, 572, 573), (500, 501, 583, 582), (502, 503, 585, 584), (441, 440, 565, 566), (504, 505, 587, 586), (443, 442, 567, 568), (445, 444, 569, 570), (450, 474, 577, 575), (474, 496, 578, 577), (598, 597, 675, 676), (652, 653, 705, 704), (665, 664, 716, 717), (591, 590, 668, 669), (646, 647, 699, 698), (610, 611, 689, 688), (657, 656, 708, 709), (667, 654, 706, 719), (599, 598, 676, 677), (664, 663, 715, 716), (647, 648, 700, 699), (592, 591, 669, 670), (573, 572, 598, 599), (588, 589, 615, 614), (579, 580, 606, 605), (564, 575, 601, 590), (575, 577, 603, 601), (581, 582, 608, 607), (589, 576, 602, 615), (566, 565, 591, 592), (583, 584, 610, 609), (568, 567, 593, 594), (585, 586, 612, 611), (570, 569, 595, 596), (587, 588, 614, 613), (572, 571, 597, 598), (523, 522, 633, 634), (5, 4, 618, 619), (525, 524, 635, 636), (391, 392, 626, 625), (392, 404, 627, 626), (553, 415, 628, 641), (527, 526, 637, 638), (389, 390, 624, 623), (520, 519, 630, 631), (387, 388, 622, 621), (0, 386, 620, 616), (522, 521, 632, 633), (619, 618, 644, 645), (626, 627, 653, 652), (639, 638, 664, 665), (630, 629, 655, 656), (625, 626, 652, 651), (640, 639, 665, 666), (623, 624, 650, 649), (632, 631, 657, 658), (621, 622, 648, 647), (634, 633, 659, 660), (616, 620, 646, 642), (636, 635, 661, 662), (1, 0, 616, 617), (521, 520, 631, 632), (386, 387, 621, 620), (388, 389, 623, 622), (519, 518, 629, 630), (542, 528, 639, 640), (518, 553, 641, 629), (528, 527, 638, 639), (415, 5, 619, 628), (390, 391, 625, 624), (404, 542, 640, 627), (526, 525, 636, 637), (524, 523, 634, 635), (4, 1, 617, 618), (656, 655, 707, 708), (611, 612, 690, 689), (600, 599, 677, 678), (663, 662, 714, 715), (604, 605, 683, 682), (648, 649, 701, 700), (593, 592, 670, 671), (653, 666, 718, 705), (612, 613, 691, 690), (590, 601, 679, 668), (662, 661, 713, 714), (605, 606, 684, 683), (637, 636, 662, 663), (617, 616, 642, 643), (635, 634, 660, 661), (620, 621, 647, 646), (633, 632, 658, 659), (622, 623, 649, 648), (624, 625, 651, 650), (631, 630, 656, 657), (629, 641, 667, 655), (628, 619, 645, 654), (627, 640, 666, 653), (638, 637, 663, 664), (641, 628, 654, 667), (618, 617, 643, 644), (679, 681, 682, 668), (669, 668, 682, 683), (670, 669, 683, 684), (671, 670, 684, 685), (672, 671, 685, 686), (673, 672, 686, 687), (674, 673, 687, 688), (675, 674, 688, 689), (676, 675, 689, 690), (677, 676, 690, 691), (678, 677, 691, 692), (693, 680, 678, 692), (705, 718, 717, 704), (719, 706, 697, 707), (696, 708, 707, 697), (695, 709, 708, 696), (694, 710, 709, 695), (698, 711, 710, 694), (699, 712, 711, 698), (700, 713, 712, 699), (701, 714, 713, 700), (702, 715, 714, 701), (703, 716, 715, 702), (704, 717, 716, 703), (609, 610, 688, 687), (658, 657, 709, 710), (601, 603, 681, 679), (642, 646, 698, 694), (655, 667, 719, 707), (654, 645, 697, 706), (597, 596, 674, 675), (608, 609, 687, 686), (659, 658, 710, 711), (603, 604, 682, 681), (643, 642, 694, 695), (666, 665, 717, 718), (596, 595, 673, 674), (651, 652, 704, 703), (660, 659, 711, 712), (607, 608, 686, 685), (615, 602, 680, 693), (614, 615, 693, 692), (644, 643, 695, 696), (595, 594, 672, 673), (650, 651, 703, 702), (661, 660, 712, 713), (606, 607, 685, 684), (602, 600, 678, 680), (645, 644, 696, 697), (613, 614, 692, 691), (649, 650, 702, 701), (594, 593, 671, 672)])
me_cube.materials.append(mat_material)
me_cube.use_remesh_preserve_volume = False
me_cube.use_remesh_preserve_attributes = False
me_cube.use_mirror_vertex_groups = False
me_cube.update()
me_cube_002 = bpy.data.meshes.new('Cube.002')
me_cube_002.from_pydata([(0.1566, -0.6632, -1.82), (0.1566, -0.6632, -0.153), (0.004131, -0.6632, -1.986), (0.00413, -0.6632, 0.01369), (0.004131, 0.643, -1.986), (0.1566, 0.643, -1.82), (0.004131, -0.6632, -1.82), (0.004131, 0.643, -1.82), (0.00413, -0.6632, -0.153), (0.00413, 0.643, -0.153), (0.1566, 0.643, -0.153), (0.00413, 0.643, 0.01369), (0.004131, -0.6306, -1.936), (0.00413, -0.6306, -0.03631), (0.004131, 0.6103, -1.936), (0.004131, -0.6306, -1.778), (0.004131, 0.6103, -1.778), (0.00413, -0.6306, -0.1946), (0.00413, 0.6103, -0.1946), (0.00413, 0.6103, -0.03631), (-0.09587, -0.5685, -1.841), (-0.09587, -0.5685, -0.1313), (-0.09587, 0.5483, -1.841), (-0.09587, -0.5685, -1.699), (-0.09587, 0.5483, -1.699), (-0.09587, -0.5685, -0.2738), (-0.09587, 0.5483, -0.2738), (-0.09587, 0.5483, -0.1313)], [], [(5, 0, 2, 4), (1, 10, 11, 3), (8, 3, 13, 17), (0, 5, 10, 1), (9, 7, 16, 18), (6, 8, 17, 15), (11, 10, 9), (7, 5, 4), (7, 9, 10, 5), (6, 0, 1, 8), (3, 8, 1), (2, 0, 6), (17, 13, 21, 25), (18, 16, 24, 26), (15, 17, 25, 23), (11, 9, 18, 19), (2, 6, 15, 12), (7, 4, 14, 16), (4, 2, 12, 14), (3, 11, 19, 13), (24, 22, 20, 23), (27, 26, 25, 21), (26, 24, 23, 25), (19, 18, 26, 27), (12, 15, 23, 20), (16, 14, 22, 24), (14, 12, 20, 22), (13, 19, 27, 21)])
me_cube_002.materials.append(mat_material)
me_cube_002.use_remesh_preserve_volume = False
me_cube_002.use_remesh_preserve_attributes = False
me_cube_002.use_mirror_vertex_groups = False
me_cube_002.update()
me_cylinder = bpy.data.meshes.new('Cylinder')
me_cylinder.from_pydata([(-0.3497, -8.887, -0.1059), (1.332, 11.84, -0.1607), (-0.1546, -8.887, -0.1039), (1.332, 11.4, -0.1576), (0.03294, -8.887, -0.09779), (1.332, 10.98, -0.1485), (0.2058, -8.887, -0.08794), (1.332, 10.59, -0.1337), (0.3573, -8.887, -0.07468), (1.332, 10.25, -0.1138), (0.4816, -8.887, -0.05853), (1.332, 9.969, -0.08951), (0.574, -8.887, -0.04011), (1.332, 9.761, -0.06186), (0.6309, -8.887, -0.02011), (1.331, 9.634, -0.03187), (0.65, -8.887, 0.0006783), (1.331, 9.591, -0.0006774), (0.6308, -8.887, 0.02147), (1.331, 9.634, 0.0305), (0.5738, -8.886, 0.04146), (1.331, 9.762, 0.06048), (0.4814, -8.886, 0.05988), (1.331, 9.97, 0.0881), (0.357, -8.886, 0.07603), (1.331, 10.25, 0.1123), (0.2054, -8.886, 0.08927), (1.331, 10.59, 0.1322), (0.03248, -8.886, 0.09912), (1.331, 10.98, 0.1469), (-0.1551, -8.886, 0.1052), (1.331, 11.4, 0.156), (-0.3502, -8.886, 0.1072), (1.331, 11.84, 0.159), (-0.5453, -8.886, 0.1052), (1.331, 12.28, 0.1559), (-0.7329, -8.886, 0.0991), (1.331, 12.7, 0.1468), (-0.9058, -8.886, 0.08924), (1.331, 13.09, 0.132), (-1.057, -8.886, 0.07599), (1.331, 13.43, 0.1121), (-1.182, -8.886, 0.05983), (1.331, 13.71, 0.08782), (-1.274, -8.887, 0.04141), (1.331, 13.92, 0.06017), (-1.331, -8.887, 0.02142), (1.331, 14.05, 0.03018), (-1.35, -8.887, 0.0006244), (1.331, 14.09, -0.001012), (-1.331, -8.887, -0.02017), (1.331, 14.05, -0.03219), (-1.274, -8.887, -0.04016), (1.331, 13.92, -0.06217), (-1.181, -8.887, -0.05858), (1.331, 13.71, -0.08979), (-1.057, -8.887, -0.07472), (1.331, 13.43, -0.114), (-0.9053, -8.887, -0.08797), (1.331, 13.09, -0.1338), (-0.7324, -8.887, -0.09781), (1.331, 12.7, -0.1486), (-0.5448, -8.887, -0.1039), (1.332, 12.28, -0.1577), (-0.3509, -7.431, -0.106), (-0.3541, -5.975, -0.1061), (-0.3592, -4.52, -0.1062), (-0.3661, -3.065, -0.1063), (-0.3747, -1.61, -0.1065), (-0.3849, -0.1549, -0.1066), (-0.3966, 1.299, -0.1067), (-0.4097, 2.754, -0.1068), (-0.4242, 4.207, -0.1069), (-0.4398, 5.661, -0.107), (-0.4566, 7.114, -0.1071), (-0.4743, 8.567, -0.1072), (-0.2793, 8.567, -0.1052), (-0.2615, 7.114, -0.1051), (-0.2447, 5.661, -0.1049), (-0.2291, 4.207, -0.1048), (-0.2147, 2.754, -0.1047), (-0.2015, 1.299, -0.1046), (-0.1898, -0.1549, -0.1045), (-0.1796, -1.61, -0.1044), (-0.171, -3.065, -0.1043), (-0.1641, -4.52, -0.1042), (-0.159, -5.975, -0.1041), (-0.1558, -7.431, -0.104), (-0.09167, 8.567, -0.0991), (-0.07391, 7.114, -0.09899), (-0.05716, 5.661, -0.09888), (-0.04152, 4.207, -0.09877), (-0.02708, 2.754, -0.09866), (-0.01394, 1.3, -0.09855), (-0.002219, -0.1548, -0.09844), (0.007997, -1.609, -0.09834), (0.0166, -3.064, -0.09823), (0.0235, -4.52, -0.09812), (0.02859, -5.975, -0.09801), (0.03177, -7.431, -0.0979), (0.08119, 8.567, -0.08924), (0.09895, 7.114, -0.08913), (0.1157, 5.661, -0.08903), (0.1313, 4.207, -0.08892), (0.1458, 2.754, -0.08881), (0.1589, 1.3, -0.0887), (0.1706, -0.1547, -0.08859), (0.1809, -1.609, -0.08848), (0.1895, -3.064, -0.08837), (0.1964, -4.52, -0.08827), (0.2015, -5.975, -0.08816), (0.2046, -7.431, -0.08805), (0.2327, 8.567, -0.07599), (0.2505, 7.114, -0.07588), (0.2672, 5.661, -0.07577), (0.2829, 4.208, -0.07566), (0.2973, 2.754, -0.07555), (0.3104, 1.3, -0.07544), (0.3221, -0.1546, -0.07533), (0.3324, -1.609, -0.07523), (0.341, -3.064, -0.07512), (0.3479, -4.52, -0.07501), (0.353, -5.975, -0.0749), (0.3561, -7.431, -0.07479), (0.357, 8.567, -0.05983), (0.3748, 7.114, -0.05972), (0.3915, 5.661, -0.05962), (0.4072, 4.208, -0.05951), (0.4216, 2.754, -0.0594), (0.4347, 1.3, -0.05929), (0.4465, -0.1545, -0.05918), (0.4567, -1.609, -0.05907), (0.4653, -3.064, -0.05897), (0.4722, -4.519, -0.05886), (0.4773, -5.975, -0.05875), (0.4805, -7.431, -0.05864), (0.4494, 8.567, -0.04141), (0.4671, 7.114, -0.0413), (0.4839, 5.661, -0.04119), (0.4995, 4.208, -0.04108), (0.514, 2.754, -0.04097), (0.5271, 1.3, -0.04086), (0.5388, -0.1544, -0.04076), (0.5491, -1.609, -0.04065), (0.5577, -3.064, -0.04054), (0.5646, -4.519, -0.04043), (0.5697, -5.975, -0.04032), (0.5728, -7.431, -0.04021), (0.5062, 8.567, -0.02141), (0.524, 7.115, -0.02131), (0.5408, 5.661, -0.0212), (0.5564, 4.208, -0.02109), (0.5708, 2.754, -0.02098), (0.584, 1.3, -0.02087), (0.5957, -0.1543, -0.02076), (0.6059, -1.609, -0.02065), (0.6145, -3.064, -0.02055), (0.6214, -4.519, -0.02044), (0.6265, -5.975, -0.02033), (0.6297, -7.431, -0.02022), (0.5254, 8.568, -0.000623), (0.5432, 7.115, -0.0005144), (0.5599, 5.662, -0.0004059), (0.5756, 4.208, -0.0002974), (0.59, 2.754, -0.000189), (0.6031, 1.3, -8.048e-05), (0.6149, -0.1541, 2.798e-05), (0.6251, -1.609, 0.0001364), (0.6337, -3.064, 0.0002448), (0.6406, -4.519, 0.0003532), (0.6457, -5.975, 0.0004616), (0.6489, -7.43, 0.0005699), (0.5061, 8.568, 0.02017), (0.5239, 7.115, 0.02028), (0.5407, 5.662, 0.02038), (0.5563, 4.208, 0.02049), (0.5707, 2.754, 0.0206), (0.5839, 1.3, 0.02071), (0.5956, -0.154, 0.02082), (0.6058, -1.609, 0.02093), (0.6144, -3.064, 0.02103), (0.6213, -4.519, 0.02114), (0.6264, -5.974, 0.02125), (0.6296, -7.43, 0.02136), (0.4492, 8.568, 0.04016), (0.467, 7.115, 0.04027), (0.4837, 5.662, 0.04037), (0.4994, 4.208, 0.04048), (0.5138, 2.755, 0.04059), (0.5269, 1.301, 0.0407), (0.5386, -0.1539, 0.04081), (0.5489, -1.609, 0.04092), (0.5575, -3.063, 0.04102), (0.5644, -4.519, 0.04113), (0.5695, -5.974, 0.04124), (0.5726, -7.43, 0.04135), (0.3567, 8.568, 0.05858), (0.3745, 7.115, 0.05869), (0.3913, 5.662, 0.0588), (0.4069, 4.208, 0.0589), (0.4213, 2.755, 0.05901), (0.4345, 1.301, 0.05912), (0.4462, -0.1537, 0.05923), (0.4564, -1.608, 0.05934), (0.465, -3.063, 0.05945), (0.4719, -4.519, 0.05955), (0.477, -5.974, 0.05966), (0.4802, -7.43, 0.05977), (0.2323, 8.568, 0.07472), (0.2501, 7.115, 0.07483), (0.2669, 5.662, 0.07494), (0.2825, 4.209, 0.07505), (0.2969, 2.755, 0.07516), (0.3101, 1.301, 0.07527), (0.3218, -0.1537, 0.07537), (0.332, -1.608, 0.07548), (0.3406, -3.063, 0.07559), (0.3475, -4.519, 0.0757), (0.3526, -5.974, 0.07581), (0.3558, -7.43, 0.07592), (0.08077, 8.568, 0.08797), (0.09853, 7.115, 0.08808), (0.1153, 5.662, 0.08819), (0.1309, 4.209, 0.0883), (0.1454, 2.755, 0.08841), (0.1585, 1.301, 0.08852), (0.1702, -0.1536, 0.08862), (0.1804, -1.608, 0.08873), (0.189, -3.063, 0.08884), (0.1959, -4.518, 0.08895), (0.201, -5.974, 0.08906), (0.2042, -7.43, 0.08917), (-0.09214, 8.568, 0.09782), (-0.07438, 7.115, 0.09792), (-0.05763, 5.662, 0.09803), (-0.04198, 4.209, 0.09814), (-0.02754, 2.755, 0.09825), (-0.01441, 1.301, 0.09836), (-0.002685, -0.1535, 0.09847), (0.007531, -1.608, 0.09858), (0.01614, -3.063, 0.09868), (0.02304, -4.518, 0.09879), (0.02813, -5.974, 0.0989), (0.03131, -7.43, 0.09901), (-0.2797, 8.568, 0.1039), (-0.262, 7.115, 0.104), (-0.2452, 5.662, 0.1041), (-0.2296, 4.209, 0.1042), (-0.2152, 2.755, 0.1043), (-0.202, 1.301, 0.1044), (-0.1903, -0.1535, 0.1045), (-0.1801, -1.608, 0.1046), (-0.1715, -3.063, 0.1047), (-0.1646, -4.518, 0.1049), (-0.1595, -5.974, 0.105), (-0.1563, -7.43, 0.1051), (-0.4748, 8.568, 0.1059), (-0.4571, 7.115, 0.106), (-0.4403, 5.662, 0.1061), (-0.4247, 4.209, 0.1062), (-0.4102, 2.755, 0.1064), (-0.3971, 1.301, 0.1065), (-0.3854, -0.1535, 0.1066), (-0.3752, -1.608, 0.1067), (-0.3666, -3.063, 0.1068), (-0.3597, -4.518, 0.1069), (-0.3546, -5.974, 0.107), (-0.3514, -7.43, 0.1071), (-0.6699, 8.568, 0.1039), (-0.6522, 7.115, 0.104), (-0.6354, 5.662, 0.1041), (-0.6198, 4.209, 0.1042), (-0.6053, 2.755, 0.1043), (-0.5922, 1.301, 0.1044), (-0.5805, -0.1535, 0.1045), (-0.5703, -1.608, 0.1046), (-0.5616, -3.063, 0.1047), (-0.5548, -4.518, 0.1048), (-0.5497, -5.974, 0.1049), (-0.5465, -7.43, 0.1051), (-0.8575, 8.568, 0.0978), (-0.8397, 7.115, 0.0979), (-0.823, 5.662, 0.09801), (-0.8073, 4.209, 0.09812), (-0.7929, 2.755, 0.09823), (-0.7798, 1.301, 0.09834), (-0.7681, -0.1536, 0.09845), (-0.7578, -1.608, 0.09855), (-0.7492, -3.063, 0.09866), (-0.7423, -4.519, 0.09877), (-0.7372, -5.974, 0.09888), (-0.7341, -7.43, 0.09899), (-1.03, 8.568, 0.08794), (-1.013, 7.115, 0.08805), (-0.9959, 5.662, 0.08816), (-0.9802, 4.209, 0.08827), (-0.9658, 2.755, 0.08838), (-0.9526, 1.301, 0.08849), (-0.9409, -0.1537, 0.08859), (-0.9307, -1.608, 0.0887), (-0.9221, -3.063, 0.08881), (-0.9152, -4.519, 0.08892), (-0.9101, -5.974, 0.08903), (-0.9069, -7.43, 0.08914), (-1.182, 8.568, 0.07469), (-1.164, 7.115, 0.07479), (-1.147, 5.662, 0.0749), (-1.132, 4.208, 0.07501), (-1.117, 2.755, 0.07512), (-1.104, 1.301, 0.07523), (-1.092, -0.1538, 0.07534), (-1.082, -1.608, 0.07545), (-1.074, -3.063, 0.07555), (-1.067, -4.519, 0.07566), (-1.062, -5.974, 0.07577), (-1.058, -7.43, 0.07588), (-1.306, 8.568, 0.05853), (-1.288, 7.115, 0.05864), (-1.272, 5.662, 0.05875), (-1.256, 4.208, 0.05886), (-1.242, 2.755, 0.05897), (-1.228, 1.3, 0.05908), (-1.217, -0.1539, 0.05918), (-1.207, -1.609, 0.05929), (-1.198, -3.064, 0.0594), (-1.191, -4.519, 0.05951), (-1.186, -5.974, 0.05962), (-1.183, -7.43, 0.05973), (-1.399, 8.568, 0.04011), (-1.381, 7.115, 0.04022), (-1.364, 5.662, 0.04032), (-1.348, 4.208, 0.04043), (-1.334, 2.754, 0.04054), (-1.321, 1.3, 0.04065), (-1.309, -0.154, 0.04076), (-1.299, -1.609, 0.04087), (-1.29, -3.064, 0.04097), (-1.283, -4.519, 0.04108), (-1.278, -5.975, 0.04119), (-1.275, -7.43, 0.0413), (-1.455, 8.567, 0.02011), (-1.438, 7.115, 0.02022), (-1.421, 5.661, 0.02033), (-1.405, 4.208, 0.02044), (-1.391, 2.754, 0.02055), (-1.378, 1.3, 0.02066), (-1.366, -0.1542, 0.02076), (-1.356, -1.609, 0.02087), (-1.347, -3.064, 0.02098), (-1.34, -4.519, 0.02109), (-1.335, -5.975, 0.0212), (-1.332, -7.431, 0.02131), (-1.475, 8.567, -0.0006768), (-1.457, 7.115, -0.0005683), (-1.44, 5.661, -0.0004598), (-1.424, 4.208, -0.0003513), (-1.41, 2.754, -0.0002428), (-1.397, 1.3, -0.0001343), (-1.385, -0.1543, -2.586e-05), (-1.375, -1.609, 8.258e-05), (-1.366, -3.064, 0.000191), (-1.359, -4.519, 0.0002994), (-1.354, -5.975, 0.0004078), (-1.351, -7.431, 0.0005161), (-1.455, 8.567, -0.02147), (-1.438, 7.114, -0.02136), (-1.421, 5.661, -0.02125), (-1.405, 4.208, -0.02114), (-1.391, 2.754, -0.02103), (-1.378, 1.3, -0.02092), (-1.366, -0.1544, -0.02082), (-1.356, -1.609, -0.02071), (-1.347, -3.064, -0.0206), (-1.34, -4.519, -0.02049), (-1.335, -5.975, -0.02038), (-1.332, -7.431, -0.02027), (-1.398, 8.567, -0.04146), (-1.381, 7.114, -0.04135), (-1.364, 5.661, -0.04124), (-1.348, 4.208, -0.04113), (-1.334, 2.754, -0.04102), (-1.321, 1.3, -0.04091), (-1.309, -0.1546, -0.04081), (-1.299, -1.609, -0.0407), (-1.29, -3.064, -0.04059), (-1.283, -4.519, -0.04048), (-1.278, -5.975, -0.04037), (-1.275, -7.431, -0.04026), (-1.306, 8.567, -0.05988), (-1.288, 7.114, -0.05977), (-1.271, 5.661, -0.05966), (-1.256, 4.208, -0.05955), (-1.241, 2.754, -0.05944), (-1.228, 1.3, -0.05934), (-1.216, -0.1547, -0.05923), (-1.206, -1.609, -0.05912), (-1.198, -3.064, -0.05901), (-1.191, -4.52, -0.0589), (-1.186, -5.975, -0.05879), (-1.182, -7.431, -0.05869), (-1.182, 8.567, -0.07602), (-1.164, 7.114, -0.07592), (-1.147, 5.661, -0.07581), (-1.131, 4.207, -0.0757), (-1.117, 2.754, -0.07559), (-1.104, 1.3, -0.07548), (-1.092, -0.1548, -0.07537), (-1.082, -1.609, -0.07526), (-1.073, -3.064, -0.07516), (-1.066, -4.52, -0.07505), (-1.061, -5.975, -0.07494), (-1.058, -7.431, -0.07483), (-1.03, 8.567, -0.08927), (-1.012, 7.114, -0.08916), (-0.9954, 5.661, -0.08906), (-0.9798, 4.207, -0.08895), (-0.9654, 2.754, -0.08884), (-0.9522, 1.3, -0.08873), (-0.9405, -0.1548, -0.08862), (-0.9303, -1.61, -0.08851), (-0.9217, -3.064, -0.0884), (-0.9148, -4.52, -0.0883), (-0.9097, -5.975, -0.08819), (-0.9065, -7.431, -0.08808), (-0.857, 8.567, -0.09912), (-0.8393, 7.114, -0.09901), (-0.8225, 5.661, -0.0989), (-0.8069, 4.207, -0.09879), (-0.7924, 2.754, -0.09868), (-0.7793, 1.299, -0.09857), (-0.7676, -0.1549, -0.09846), (-0.7574, -1.61, -0.09836), (-0.7488, -3.065, -0.09825), (-0.7419, -4.52, -0.09814), (-0.7368, -5.975, -0.09803), (-0.7336, -7.431, -0.09792), (-0.6694, 8.567, -0.1052), (-0.6517, 7.114, -0.1051), (-0.6349, 5.661, -0.105), (-0.6193, 4.207, -0.1048), (-0.6048, 2.754, -0.1047), (-0.5917, 1.299, -0.1046), (-0.58, -0.1549, -0.1045), (-0.5698, -1.61, -0.1044), (-0.5612, -3.065, -0.1043), (-0.5543, -4.52, -0.1042), (-0.5492, -5.975, -0.1041), (-0.546, -7.431, -0.104), (1.475, -11.84, -0.1589), (1.475, -11.4, -0.1559), (1.475, -10.98, -0.1468), (1.475, -10.59, -0.1321), (1.475, -10.25, -0.1122), (1.475, -9.97, -0.08803), (1.475, -9.762, -0.06041), (1.475, -9.634, -0.03043), (1.475, -9.59, 0.0007528), (1.475, -9.633, 0.03194), (1.475, -9.761, 0.06194), (1.475, -9.969, 0.08959), (1.474, -10.25, 0.1138), (1.474, -10.59, 0.1337), (1.474, -10.98, 0.1485), (1.474, -11.4, 0.1577), (1.475, -11.84, 0.1608), (1.475, -12.28, 0.1577), (1.475, -12.7, 0.1487), (1.475, -13.09, 0.1339), (1.475, -13.43, 0.1141), (1.475, -13.71, 0.08987), (1.475, -13.92, 0.06225), (1.475, -14.05, 0.03227), (1.475, -14.09, 0.001087), (1.475, -14.05, -0.0301), (1.475, -13.92, -0.0601), (1.475, -13.71, -0.08775), (1.475, -13.43, -0.112), (1.475, -13.09, -0.1319), (1.475, -12.7, -0.1467), (1.475, -12.28, -0.1558)], [], [(75, 1, 3, 76), (76, 3, 5, 88), (88, 5, 7, 100), (100, 7, 9, 112), (112, 9, 11, 124), (124, 11, 13, 136), (136, 13, 15, 148), (148, 15, 17, 160), (160, 17, 19, 172), (172, 19, 21, 184), (184, 21, 23, 196), (196, 23, 25, 208), (208, 25, 27, 220), (220, 27, 29, 232), (232, 29, 31, 244), (244, 31, 33, 256), (256, 33, 35, 268), (268, 35, 37, 280), (280, 37, 39, 292), (292, 39, 41, 304), (304, 41, 43, 316), (316, 43, 45, 328), (328, 45, 47, 340), (340, 47, 49, 352), (352, 49, 51, 364), (364, 51, 53, 376), (376, 53, 55, 388), (388, 55, 57, 400), (400, 57, 59, 412), (412, 59, 61, 424), (3, 1, 63, 61, 59, 57, 55, 53, 51, 49, 47, 45, 43, 41, 39, 37, 35, 33, 31, 29, 27, 25, 23, 21, 19, 17, 15, 13, 11, 9, 7, 5), (436, 63, 1, 75), (424, 61, 63, 436), (48, 50, 473, 472), (60, 435, 447, 62), (435, 434, 446, 447), (434, 433, 445, 446), (433, 432, 444, 445), (432, 431, 443, 444), (431, 430, 442, 443), (430, 429, 441, 442), (429, 428, 440, 441), (428, 427, 439, 440), (427, 426, 438, 439), (426, 425, 437, 438), (425, 424, 436, 437), (62, 447, 64, 0), (447, 446, 65, 64), (446, 445, 66, 65), (445, 444, 67, 66), (444, 443, 68, 67), (443, 442, 69, 68), (442, 441, 70, 69), (441, 440, 71, 70), (440, 439, 72, 71), (439, 438, 73, 72), (438, 437, 74, 73), (437, 436, 75, 74), (58, 423, 435, 60), (423, 422, 434, 435), (422, 421, 433, 434), (421, 420, 432, 433), (420, 419, 431, 432), (419, 418, 430, 431), (418, 417, 429, 430), (417, 416, 428, 429), (416, 415, 427, 428), (415, 414, 426, 427), (414, 413, 425, 426), (413, 412, 424, 425), (56, 411, 423, 58), (411, 410, 422, 423), (410, 409, 421, 422), (409, 408, 420, 421), (408, 407, 419, 420), (407, 406, 418, 419), (406, 405, 417, 418), (405, 404, 416, 417), (404, 403, 415, 416), (403, 402, 414, 415), (402, 401, 413, 414), (401, 400, 412, 413), (54, 399, 411, 56), (399, 398, 410, 411), (398, 397, 409, 410), (397, 396, 408, 409), (396, 395, 407, 408), (395, 394, 406, 407), (394, 393, 405, 406), (393, 392, 404, 405), (392, 391, 403, 404), (391, 390, 402, 403), (390, 389, 401, 402), (389, 388, 400, 401), (52, 387, 399, 54), (387, 386, 398, 399), (386, 385, 397, 398), (385, 384, 396, 397), (384, 383, 395, 396), (383, 382, 394, 395), (382, 381, 393, 394), (381, 380, 392, 393), (380, 379, 391, 392), (379, 378, 390, 391), (378, 377, 389, 390), (377, 376, 388, 389), (50, 375, 387, 52), (375, 374, 386, 387), (374, 373, 385, 386), (373, 372, 384, 385), (372, 371, 383, 384), (371, 370, 382, 383), (370, 369, 381, 382), (369, 368, 380, 381), (368, 367, 379, 380), (367, 366, 378, 379), (366, 365, 377, 378), (365, 364, 376, 377), (48, 363, 375, 50), (363, 362, 374, 375), (362, 361, 373, 374), (361, 360, 372, 373), (360, 359, 371, 372), (359, 358, 370, 371), (358, 357, 369, 370), (357, 356, 368, 369), (356, 355, 367, 368), (355, 354, 366, 367), (354, 353, 365, 366), (353, 352, 364, 365), (46, 351, 363, 48), (351, 350, 362, 363), (350, 349, 361, 362), (349, 348, 360, 361), (348, 347, 359, 360), (347, 346, 358, 359), (346, 345, 357, 358), (345, 344, 356, 357), (344, 343, 355, 356), (343, 342, 354, 355), (342, 341, 353, 354), (341, 340, 352, 353), (44, 339, 351, 46), (339, 338, 350, 351), (338, 337, 349, 350), (337, 336, 348, 349), (336, 335, 347, 348), (335, 334, 346, 347), (334, 333, 345, 346), (333, 332, 344, 345), (332, 331, 343, 344), (331, 330, 342, 343), (330, 329, 341, 342), (329, 328, 340, 341), (42, 327, 339, 44), (327, 326, 338, 339), (326, 325, 337, 338), (325, 324, 336, 337), (324, 323, 335, 336), (323, 322, 334, 335), (322, 321, 333, 334), (321, 320, 332, 333), (320, 319, 331, 332), (319, 318, 330, 331), (318, 317, 329, 330), (317, 316, 328, 329), (40, 315, 327, 42), (315, 314, 326, 327), (314, 313, 325, 326), (313, 312, 324, 325), (312, 311, 323, 324), (311, 310, 322, 323), (310, 309, 321, 322), (309, 308, 320, 321), (308, 307, 319, 320), (307, 306, 318, 319), (306, 305, 317, 318), (305, 304, 316, 317), (38, 303, 315, 40), (303, 302, 314, 315), (302, 301, 313, 314), (301, 300, 312, 313), (300, 299, 311, 312), (299, 298, 310, 311), (298, 297, 309, 310), (297, 296, 308, 309), (296, 295, 307, 308), (295, 294, 306, 307), (294, 293, 305, 306), (293, 292, 304, 305), (36, 291, 303, 38), (291, 290, 302, 303), (290, 289, 301, 302), (289, 288, 300, 301), (288, 287, 299, 300), (287, 286, 298, 299), (286, 285, 297, 298), (285, 284, 296, 297), (284, 283, 295, 296), (283, 282, 294, 295), (282, 281, 293, 294), (281, 280, 292, 293), (34, 279, 291, 36), (279, 278, 290, 291), (278, 277, 289, 290), (277, 276, 288, 289), (276, 275, 287, 288), (275, 274, 286, 287), (274, 273, 285, 286), (273, 272, 284, 285), (272, 271, 283, 284), (271, 270, 282, 283), (270, 269, 281, 282), (269, 268, 280, 281), (32, 267, 279, 34), (267, 266, 278, 279), (266, 265, 277, 278), (265, 264, 276, 277), (264, 263, 275, 276), (263, 262, 274, 275), (262, 261, 273, 274), (261, 260, 272, 273), (260, 259, 271, 272), (259, 258, 270, 271), (258, 257, 269, 270), (257, 256, 268, 269), (30, 255, 267, 32), (255, 254, 266, 267), (254, 253, 265, 266), (253, 252, 264, 265), (252, 251, 263, 264), (251, 250, 262, 263), (250, 249, 261, 262), (249, 248, 260, 261), (248, 247, 259, 260), (247, 246, 258, 259), (246, 245, 257, 258), (245, 244, 256, 257), (28, 243, 255, 30), (243, 242, 254, 255), (242, 241, 253, 254), (241, 240, 252, 253), (240, 239, 251, 252), (239, 238, 250, 251), (238, 237, 249, 250), (237, 236, 248, 249), (236, 235, 247, 248), (235, 234, 246, 247), (234, 233, 245, 246), (233, 232, 244, 245), (26, 231, 243, 28), (231, 230, 242, 243), (230, 229, 241, 242), (229, 228, 240, 241), (228, 227, 239, 240), (227, 226, 238, 239), (226, 225, 237, 238), (225, 224, 236, 237), (224, 223, 235, 236), (223, 222, 234, 235), (222, 221, 233, 234), (221, 220, 232, 233), (24, 219, 231, 26), (219, 218, 230, 231), (218, 217, 229, 230), (217, 216, 228, 229), (216, 215, 227, 228), (215, 214, 226, 227), (214, 213, 225, 226), (213, 212, 224, 225), (212, 211, 223, 224), (211, 210, 222, 223), (210, 209, 221, 222), (209, 208, 220, 221), (22, 207, 219, 24), (207, 206, 218, 219), (206, 205, 217, 218), (205, 204, 216, 217), (204, 203, 215, 216), (203, 202, 214, 215), (202, 201, 213, 214), (201, 200, 212, 213), (200, 199, 211, 212), (199, 198, 210, 211), (198, 197, 209, 210), (197, 196, 208, 209), (20, 195, 207, 22), (195, 194, 206, 207), (194, 193, 205, 206), (193, 192, 204, 205), (192, 191, 203, 204), (191, 190, 202, 203), (190, 189, 201, 202), (189, 188, 200, 201), (188, 187, 199, 200), (187, 186, 198, 199), (186, 185, 197, 198), (185, 184, 196, 197), (18, 183, 195, 20), (183, 182, 194, 195), (182, 181, 193, 194), (181, 180, 192, 193), (180, 179, 191, 192), (179, 178, 190, 191), (178, 177, 189, 190), (177, 176, 188, 189), (176, 175, 187, 188), (175, 174, 186, 187), (174, 173, 185, 186), (173, 172, 184, 185), (16, 171, 183, 18), (171, 170, 182, 183), (170, 169, 181, 182), (169, 168, 180, 181), (168, 167, 179, 180), (167, 166, 178, 179), (166, 165, 177, 178), (165, 164, 176, 177), (164, 163, 175, 176), (163, 162, 174, 175), (162, 161, 173, 174), (161, 160, 172, 173), (14, 159, 171, 16), (159, 158, 170, 171), (158, 157, 169, 170), (157, 156, 168, 169), (156, 155, 167, 168), (155, 154, 166, 167), (154, 153, 165, 166), (153, 152, 164, 165), (152, 151, 163, 164), (151, 150, 162, 163), (150, 149, 161, 162), (149, 148, 160, 161), (12, 147, 159, 14), (147, 146, 158, 159), (146, 145, 157, 158), (145, 144, 156, 157), (144, 143, 155, 156), (143, 142, 154, 155), (142, 141, 153, 154), (141, 140, 152, 153), (140, 139, 151, 152), (139, 138, 150, 151), (138, 137, 149, 150), (137, 136, 148, 149), (10, 135, 147, 12), (135, 134, 146, 147), (134, 133, 145, 146), (133, 132, 144, 145), (132, 131, 143, 144), (131, 130, 142, 143), (130, 129, 141, 142), (129, 128, 140, 141), (128, 127, 139, 140), (127, 126, 138, 139), (126, 125, 137, 138), (125, 124, 136, 137), (8, 123, 135, 10), (123, 122, 134, 135), (122, 121, 133, 134), (121, 120, 132, 133), (120, 119, 131, 132), (119, 118, 130, 131), (118, 117, 129, 130), (117, 116, 128, 129), (116, 115, 127, 128), (115, 114, 126, 127), (114, 113, 125, 126), (113, 112, 124, 125), (6, 111, 123, 8), (111, 110, 122, 123), (110, 109, 121, 122), (109, 108, 120, 121), (108, 107, 119, 120), (107, 106, 118, 119), (106, 105, 117, 118), (105, 104, 116, 117), (104, 103, 115, 116), (103, 102, 114, 115), (102, 101, 113, 114), (101, 100, 112, 113), (4, 99, 111, 6), (99, 98, 110, 111), (98, 97, 109, 110), (97, 96, 108, 109), (96, 95, 107, 108), (95, 94, 106, 107), (94, 93, 105, 106), (93, 92, 104, 105), (92, 91, 103, 104), (91, 90, 102, 103), (90, 89, 101, 102), (89, 88, 100, 101), (2, 87, 99, 4), (87, 86, 98, 99), (86, 85, 97, 98), (85, 84, 96, 97), (84, 83, 95, 96), (83, 82, 94, 95), (82, 81, 93, 94), (81, 80, 92, 93), (80, 79, 91, 92), (79, 78, 90, 91), (78, 77, 89, 90), (77, 76, 88, 89), (0, 64, 87, 2), (64, 65, 86, 87), (65, 66, 85, 86), (66, 67, 84, 85), (67, 68, 83, 84), (68, 69, 82, 83), (69, 70, 81, 82), (70, 71, 80, 81), (71, 72, 79, 80), (72, 73, 78, 79), (73, 74, 77, 78), (74, 75, 76, 77), (448, 449, 450, 451, 452, 453, 454, 455, 456, 457, 458, 459, 460, 461, 462, 463, 464, 465, 466, 467, 468, 469, 470, 471, 472, 473, 474, 475, 476, 477, 478, 479), (4, 6, 451, 450), (26, 28, 462, 461), (54, 56, 476, 475), (32, 34, 465, 464), (10, 12, 454, 453), (60, 62, 479, 478), (38, 40, 468, 467), (16, 18, 457, 456), (44, 46, 471, 470), (22, 24, 460, 459), (50, 52, 474, 473), (6, 8, 452, 451), (28, 30, 463, 462), (56, 58, 477, 476), (34, 36, 466, 465), (12, 14, 455, 454), (62, 0, 448, 479), (40, 42, 469, 468), (18, 20, 458, 457), (46, 48, 472, 471), (2, 4, 450, 449), (24, 26, 461, 460), (52, 54, 475, 474), (8, 10, 453, 452), (30, 32, 464, 463), (58, 60, 478, 477), (36, 38, 467, 466), (0, 2, 449, 448), (14, 16, 456, 455), (42, 44, 470, 469), (20, 22, 459, 458)])
me_cylinder.use_remesh_preserve_volume = False
me_cylinder.use_remesh_preserve_attributes = False
me_cylinder.use_mirror_vertex_groups = False
me_cylinder.update()
me_cube_001 = bpy.data.meshes.new('Cube.001')
me_cube_001.from_pydata([(0.1503, 1.238, -1.827), (0.1503, 1.238, -0.1605), (0.003386, 1.238, 0.006126), (0.003387, 1.238, -1.994), (0.1503, -1.561, -1.827), (0.003387, 1.238, -1.827), (0.003387, -1.561, -1.827), (0.003387, -1.561, -0.1605), (0.003387, 1.238, -0.1605), (0.1503, -1.561, -0.1605), (0.003387, -1.561, 0.006126), (0.003387, -1.561, -1.994), (0.003387, 1.168, -0.04387), (0.003387, 1.168, -1.944), (0.003387, 1.168, -1.786), (0.003387, -1.491, -1.786), (0.003387, -1.491, -0.2022), (0.003387, 1.168, -0.2022), (0.003387, -1.491, -0.04387), (0.003387, -1.491, -1.944), (-0.09661, 1.035, -0.1389), (-0.09661, 1.035, -1.849), (-0.09661, 1.035, -1.706), (-0.09661, -1.358, -1.706), (-0.09661, -1.358, -0.2814), (-0.09661, 1.035, -0.2814), (-0.09661, -1.358, -0.1389), (-0.09661, -1.358, -1.849)], [], [(10, 9, 1, 2), (8, 5, 14, 17), (4, 0, 1, 9), (2, 8, 17, 12), (7, 10, 18, 16), (8, 1, 0, 5), (2, 1, 8), (3, 5, 0), (4, 9, 7, 6), (6, 11, 4), (0, 4, 11, 3), (9, 10, 7), (17, 14, 22, 25), (12, 17, 25, 20), (16, 18, 26, 24), (6, 7, 16, 15), (11, 6, 15, 19), (5, 3, 13, 14), (10, 2, 12, 18), (3, 11, 19, 13), (24, 26, 20, 25), (23, 24, 25, 22), (27, 23, 22, 21), (15, 16, 24, 23), (19, 15, 23, 27), (14, 13, 21, 22), (18, 12, 20, 26), (13, 19, 27, 21)])
me_cube_001.materials.append(mat_material)
me_cube_001.use_remesh_preserve_volume = False
me_cube_001.use_remesh_preserve_attributes = False
me_cube_001.use_mirror_vertex_groups = False
me_cube_001.update()
me_cylinder_001 = bpy.data.meshes.new('Cylinder.001')
me_cylinder_001.from_pydata([(-0.3497, -8.887, -0.1059), (1.332, 11.84, -0.1607), (-0.1546, -8.887, -0.1039), (1.332, 11.4, -0.1576), (0.03294, -8.887, -0.09779), (1.332, 10.98, -0.1485), (0.2058, -8.887, -0.08794), (1.332, 10.59, -0.1337), (0.3573, -8.887, -0.07468), (1.332, 10.25, -0.1138), (0.4816, -8.887, -0.05853), (1.332, 9.969, -0.08951), (0.574, -8.887, -0.04011), (1.332, 9.761, -0.06186), (0.6309, -8.887, -0.02011), (1.331, 9.634, -0.03187), (0.65, -8.887, 0.0006783), (1.331, 9.591, -0.0006774), (0.6308, -8.887, 0.02147), (1.331, 9.634, 0.0305), (0.5738, -8.886, 0.04146), (1.331, 9.762, 0.06048), (0.4814, -8.886, 0.05988), (1.331, 9.97, 0.0881), (0.357, -8.886, 0.07603), (1.331, 10.25, 0.1123), (0.2054, -8.886, 0.08927), (1.331, 10.59, 0.1322), (0.03248, -8.886, 0.09912), (1.331, 10.98, 0.1469), (-0.1551, -8.886, 0.1052), (1.331, 11.4, 0.156), (-0.3502, -8.886, 0.1072), (1.331, 11.84, 0.159), (-0.5453, -8.886, 0.1052), (1.331, 12.28, 0.1559), (-0.7329, -8.886, 0.0991), (1.331, 12.7, 0.1468), (-0.9058, -8.886, 0.08924), (1.331, 13.09, 0.132), (-1.057, -8.886, 0.07599), (1.331, 13.43, 0.1121), (-1.182, -8.886, 0.05983), (1.331, 13.71, 0.08782), (-1.274, -8.887, 0.04141), (1.331, 13.92, 0.06017), (-1.331, -8.887, 0.02142), (1.331, 14.05, 0.03018), (-1.35, -8.887, 0.0006244), (1.331, 14.09, -0.001012), (-1.331, -8.887, -0.02017), (1.331, 14.05, -0.03219), (-1.274, -8.887, -0.04016), (1.331, 13.92, -0.06217), (-1.181, -8.887, -0.05858), (1.331, 13.71, -0.08979), (-1.057, -8.887, -0.07472), (1.331, 13.43, -0.114), (-0.9053, -8.887, -0.08797), (1.331, 13.09, -0.1338), (-0.7324, -8.887, -0.09781), (1.331, 12.7, -0.1486), (-0.5448, -8.887, -0.1039), (1.332, 12.28, -0.1577), (-0.3509, -7.431, -0.106), (-0.3541, -5.975, -0.1061), (-0.3592, -4.52, -0.1062), (-0.3661, -3.065, -0.1063), (-0.3747, -1.61, -0.1065), (-0.3849, -0.1549, -0.1066), (-0.3966, 1.299, -0.1067), (-0.4097, 2.754, -0.1068), (-0.4242, 4.207, -0.1069), (-0.4398, 5.661, -0.107), (-0.4566, 7.114, -0.1071), (-0.4743, 8.567, -0.1072), (-0.2793, 8.567, -0.1052), (-0.2615, 7.114, -0.1051), (-0.2447, 5.661, -0.1049), (-0.2291, 4.207, -0.1048), (-0.2147, 2.754, -0.1047), (-0.2015, 1.299, -0.1046), (-0.1898, -0.1549, -0.1045), (-0.1796, -1.61, -0.1044), (-0.171, -3.065, -0.1043), (-0.1641, -4.52, -0.1042), (-0.159, -5.975, -0.1041), (-0.1558, -7.431, -0.104), (-0.09167, 8.567, -0.0991), (-0.07391, 7.114, -0.09899), (-0.05716, 5.661, -0.09888), (-0.04152, 4.207, -0.09877), (-0.02708, 2.754, -0.09866), (-0.01394, 1.3, -0.09855), (-0.002219, -0.1548, -0.09844), (0.007997, -1.609, -0.09834), (0.0166, -3.064, -0.09823), (0.0235, -4.52, -0.09812), (0.02859, -5.975, -0.09801), (0.03177, -7.431, -0.0979), (0.08119, 8.567, -0.08924), (0.09895, 7.114, -0.08913), (0.1157, 5.661, -0.08903), (0.1313, 4.207, -0.08892), (0.1458, 2.754, -0.08881), (0.1589, 1.3, -0.0887), (0.1706, -0.1547, -0.08859), (0.1809, -1.609, -0.08848), (0.1895, -3.064, -0.08837), (0.1964, -4.52, -0.08827), (0.2015, -5.975, -0.08816), (0.2046, -7.431, -0.08805), (0.2327, 8.567, -0.07599), (0.2505, 7.114, -0.07588), (0.2672, 5.661, -0.07577), (0.2829, 4.208, -0.07566), (0.2973, 2.754, -0.07555), (0.3104, 1.3, -0.07544), (0.3221, -0.1546, -0.07533), (0.3324, -1.609, -0.07523), (0.341, -3.064, -0.07512), (0.3479, -4.52, -0.07501), (0.353, -5.975, -0.0749), (0.3561, -7.431, -0.07479), (0.357, 8.567, -0.05983), (0.3748, 7.114, -0.05972), (0.3915, 5.661, -0.05962), (0.4072, 4.208, -0.05951), (0.4216, 2.754, -0.0594), (0.4347, 1.3, -0.05929), (0.4465, -0.1545, -0.05918), (0.4567, -1.609, -0.05907), (0.4653, -3.064, -0.05897), (0.4722, -4.519, -0.05886), (0.4773, -5.975, -0.05875), (0.4805, -7.431, -0.05864), (0.4494, 8.567, -0.04141), (0.4671, 7.114, -0.0413), (0.4839, 5.661, -0.04119), (0.4995, 4.208, -0.04108), (0.514, 2.754, -0.04097), (0.5271, 1.3, -0.04086), (0.5388, -0.1544, -0.04076), (0.5491, -1.609, -0.04065), (0.5577, -3.064, -0.04054), (0.5646, -4.519, -0.04043), (0.5697, -5.975, -0.04032), (0.5728, -7.431, -0.04021), (0.5062, 8.567, -0.02141), (0.524, 7.115, -0.02131), (0.5408, 5.661, -0.0212), (0.5564, 4.208, -0.02109), (0.5708, 2.754, -0.02098), (0.584, 1.3, -0.02087), (0.5957, -0.1543, -0.02076), (0.6059, -1.609, -0.02065), (0.6145, -3.064, -0.02055), (0.6214, -4.519, -0.02044), (0.6265, -5.975, -0.02033), (0.6297, -7.431, -0.02022), (0.5254, 8.568, -0.000623), (0.5432, 7.115, -0.0005144), (0.5599, 5.662, -0.0004059), (0.5756, 4.208, -0.0002974), (0.59, 2.754, -0.000189), (0.6031, 1.3, -8.048e-05), (0.6149, -0.1541, 2.798e-05), (0.6251, -1.609, 0.0001364), (0.6337, -3.064, 0.0002448), (0.6406, -4.519, 0.0003532), (0.6457, -5.975, 0.0004616), (0.6489, -7.43, 0.0005699), (0.5061, 8.568, 0.02017), (0.5239, 7.115, 0.02028), (0.5407, 5.662, 0.02038), (0.5563, 4.208, 0.02049), (0.5707, 2.754, 0.0206), (0.5839, 1.3, 0.02071), (0.5956, -0.154, 0.02082), (0.6058, -1.609, 0.02093), (0.6144, -3.064, 0.02103), (0.6213, -4.519, 0.02114), (0.6264, -5.974, 0.02125), (0.6296, -7.43, 0.02136), (0.4492, 8.568, 0.04016), (0.467, 7.115, 0.04027), (0.4837, 5.662, 0.04037), (0.4994, 4.208, 0.04048), (0.5138, 2.755, 0.04059), (0.5269, 1.301, 0.0407), (0.5386, -0.1539, 0.04081), (0.5489, -1.609, 0.04092), (0.5575, -3.063, 0.04102), (0.5644, -4.519, 0.04113), (0.5695, -5.974, 0.04124), (0.5726, -7.43, 0.04135), (0.3567, 8.568, 0.05858), (0.3745, 7.115, 0.05869), (0.3913, 5.662, 0.0588), (0.4069, 4.208, 0.0589), (0.4213, 2.755, 0.05901), (0.4345, 1.301, 0.05912), (0.4462, -0.1537, 0.05923), (0.4564, -1.608, 0.05934), (0.465, -3.063, 0.05945), (0.4719, -4.519, 0.05955), (0.477, -5.974, 0.05966), (0.4802, -7.43, 0.05977), (0.2323, 8.568, 0.07472), (0.2501, 7.115, 0.07483), (0.2669, 5.662, 0.07494), (0.2825, 4.209, 0.07505), (0.2969, 2.755, 0.07516), (0.3101, 1.301, 0.07527), (0.3218, -0.1537, 0.07537), (0.332, -1.608, 0.07548), (0.3406, -3.063, 0.07559), (0.3475, -4.519, 0.0757), (0.3526, -5.974, 0.07581), (0.3558, -7.43, 0.07592), (0.08077, 8.568, 0.08797), (0.09853, 7.115, 0.08808), (0.1153, 5.662, 0.08819), (0.1309, 4.209, 0.0883), (0.1454, 2.755, 0.08841), (0.1585, 1.301, 0.08852), (0.1702, -0.1536, 0.08862), (0.1804, -1.608, 0.08873), (0.189, -3.063, 0.08884), (0.1959, -4.518, 0.08895), (0.201, -5.974, 0.08906), (0.2042, -7.43, 0.08917), (-0.09214, 8.568, 0.09782), (-0.07438, 7.115, 0.09792), (-0.05763, 5.662, 0.09803), (-0.04198, 4.209, 0.09814), (-0.02754, 2.755, 0.09825), (-0.01441, 1.301, 0.09836), (-0.002685, -0.1535, 0.09847), (0.007531, -1.608, 0.09858), (0.01614, -3.063, 0.09868), (0.02304, -4.518, 0.09879), (0.02813, -5.974, 0.0989), (0.03131, -7.43, 0.09901), (-0.2797, 8.568, 0.1039), (-0.262, 7.115, 0.104), (-0.2452, 5.662, 0.1041), (-0.2296, 4.209, 0.1042), (-0.2152, 2.755, 0.1043), (-0.202, 1.301, 0.1044), (-0.1903, -0.1535, 0.1045), (-0.1801, -1.608, 0.1046), (-0.1715, -3.063, 0.1047), (-0.1646, -4.518, 0.1049), (-0.1595, -5.974, 0.105), (-0.1563, -7.43, 0.1051), (-0.4748, 8.568, 0.1059), (-0.4571, 7.115, 0.106), (-0.4403, 5.662, 0.1061), (-0.4247, 4.209, 0.1062), (-0.4102, 2.755, 0.1064), (-0.3971, 1.301, 0.1065), (-0.3854, -0.1535, 0.1066), (-0.3752, -1.608, 0.1067), (-0.3666, -3.063, 0.1068), (-0.3597, -4.518, 0.1069), (-0.3546, -5.974, 0.107), (-0.3514, -7.43, 0.1071), (-0.6699, 8.568, 0.1039), (-0.6522, 7.115, 0.104), (-0.6354, 5.662, 0.1041), (-0.6198, 4.209, 0.1042), (-0.6053, 2.755, 0.1043), (-0.5922, 1.301, 0.1044), (-0.5805, -0.1535, 0.1045), (-0.5703, -1.608, 0.1046), (-0.5616, -3.063, 0.1047), (-0.5548, -4.518, 0.1048), (-0.5497, -5.974, 0.1049), (-0.5465, -7.43, 0.1051), (-0.8575, 8.568, 0.0978), (-0.8397, 7.115, 0.0979), (-0.823, 5.662, 0.09801), (-0.8073, 4.209, 0.09812), (-0.7929, 2.755, 0.09823), (-0.7798, 1.301, 0.09834), (-0.7681, -0.1536, 0.09845), (-0.7578, -1.608, 0.09855), (-0.7492, -3.063, 0.09866), (-0.7423, -4.519, 0.09877), (-0.7372, -5.974, 0.09888), (-0.7341, -7.43, 0.09899), (-1.03, 8.568, 0.08794), (-1.013, 7.115, 0.08805), (-0.9959, 5.662, 0.08816), (-0.9802, 4.209, 0.08827), (-0.9658, 2.755, 0.08838), (-0.9526, 1.301, 0.08849), (-0.9409, -0.1537, 0.08859), (-0.9307, -1.608, 0.0887), (-0.9221, -3.063, 0.08881), (-0.9152, -4.519, 0.08892), (-0.9101, -5.974, 0.08903), (-0.9069, -7.43, 0.08914), (-1.182, 8.568, 0.07469), (-1.164, 7.115, 0.07479), (-1.147, 5.662, 0.0749), (-1.132, 4.208, 0.07501), (-1.117, 2.755, 0.07512), (-1.104, 1.301, 0.07523), (-1.092, -0.1538, 0.07534), (-1.082, -1.608, 0.07545), (-1.074, -3.063, 0.07555), (-1.067, -4.519, 0.07566), (-1.062, -5.974, 0.07577), (-1.058, -7.43, 0.07588), (-1.306, 8.568, 0.05853), (-1.288, 7.115, 0.05864), (-1.272, 5.662, 0.05875), (-1.256, 4.208, 0.05886), (-1.242, 2.755, 0.05897), (-1.228, 1.3, 0.05908), (-1.217, -0.1539, 0.05918), (-1.207, -1.609, 0.05929), (-1.198, -3.064, 0.0594), (-1.191, -4.519, 0.05951), (-1.186, -5.974, 0.05962), (-1.183, -7.43, 0.05973), (-1.399, 8.568, 0.04011), (-1.381, 7.115, 0.04022), (-1.364, 5.662, 0.04032), (-1.348, 4.208, 0.04043), (-1.334, 2.754, 0.04054), (-1.321, 1.3, 0.04065), (-1.309, -0.154, 0.04076), (-1.299, -1.609, 0.04087), (-1.29, -3.064, 0.04097), (-1.283, -4.519, 0.04108), (-1.278, -5.975, 0.04119), (-1.275, -7.43, 0.0413), (-1.455, 8.567, 0.02011), (-1.438, 7.115, 0.02022), (-1.421, 5.661, 0.02033), (-1.405, 4.208, 0.02044), (-1.391, 2.754, 0.02055), (-1.378, 1.3, 0.02066), (-1.366, -0.1542, 0.02076), (-1.356, -1.609, 0.02087), (-1.347, -3.064, 0.02098), (-1.34, -4.519, 0.02109), (-1.335, -5.975, 0.0212), (-1.332, -7.431, 0.02131), (-1.475, 8.567, -0.0006768), (-1.457, 7.115, -0.0005683), (-1.44, 5.661, -0.0004598), (-1.424, 4.208, -0.0003513), (-1.41, 2.754, -0.0002428), (-1.397, 1.3, -0.0001343), (-1.385, -0.1543, -2.586e-05), (-1.375, -1.609, 8.258e-05), (-1.366, -3.064, 0.000191), (-1.359, -4.519, 0.0002994), (-1.354, -5.975, 0.0004078), (-1.351, -7.431, 0.0005161), (-1.455, 8.567, -0.02147), (-1.438, 7.114, -0.02136), (-1.421, 5.661, -0.02125), (-1.405, 4.208, -0.02114), (-1.391, 2.754, -0.02103), (-1.378, 1.3, -0.02092), (-1.366, -0.1544, -0.02082), (-1.356, -1.609, -0.02071), (-1.347, -3.064, -0.0206), (-1.34, -4.519, -0.02049), (-1.335, -5.975, -0.02038), (-1.332, -7.431, -0.02027), (-1.398, 8.567, -0.04146), (-1.381, 7.114, -0.04135), (-1.364, 5.661, -0.04124), (-1.348, 4.208, -0.04113), (-1.334, 2.754, -0.04102), (-1.321, 1.3, -0.04091), (-1.309, -0.1546, -0.04081), (-1.299, -1.609, -0.0407), (-1.29, -3.064, -0.04059), (-1.283, -4.519, -0.04048), (-1.278, -5.975, -0.04037), (-1.275, -7.431, -0.04026), (-1.306, 8.567, -0.05988), (-1.288, 7.114, -0.05977), (-1.271, 5.661, -0.05966), (-1.256, 4.208, -0.05955), (-1.241, 2.754, -0.05944), (-1.228, 1.3, -0.05934), (-1.216, -0.1547, -0.05923), (-1.206, -1.609, -0.05912), (-1.198, -3.064, -0.05901), (-1.191, -4.52, -0.0589), (-1.186, -5.975, -0.05879), (-1.182, -7.431, -0.05869), (-1.182, 8.567, -0.07602), (-1.164, 7.114, -0.07592), (-1.147, 5.661, -0.07581), (-1.131, 4.207, -0.0757), (-1.117, 2.754, -0.07559), (-1.104, 1.3, -0.07548), (-1.092, -0.1548, -0.07537), (-1.082, -1.609, -0.07526), (-1.073, -3.064, -0.07516), (-1.066, -4.52, -0.07505), (-1.061, -5.975, -0.07494), (-1.058, -7.431, -0.07483), (-1.03, 8.567, -0.08927), (-1.012, 7.114, -0.08916), (-0.9954, 5.661, -0.08906), (-0.9798, 4.207, -0.08895), (-0.9654, 2.754, -0.08884), (-0.9522, 1.3, -0.08873), (-0.9405, -0.1548, -0.08862), (-0.9303, -1.61, -0.08851), (-0.9217, -3.064, -0.0884), (-0.9148, -4.52, -0.0883), (-0.9097, -5.975, -0.08819), (-0.9065, -7.431, -0.08808), (-0.857, 8.567, -0.09912), (-0.8393, 7.114, -0.09901), (-0.8225, 5.661, -0.0989), (-0.8069, 4.207, -0.09879), (-0.7924, 2.754, -0.09868), (-0.7793, 1.299, -0.09857), (-0.7676, -0.1549, -0.09846), (-0.7574, -1.61, -0.09836), (-0.7488, -3.065, -0.09825), (-0.7419, -4.52, -0.09814), (-0.7368, -5.975, -0.09803), (-0.7336, -7.431, -0.09792), (-0.6694, 8.567, -0.1052), (-0.6517, 7.114, -0.1051), (-0.6349, 5.661, -0.105), (-0.6193, 4.207, -0.1048), (-0.6048, 2.754, -0.1047), (-0.5917, 1.299, -0.1046), (-0.58, -0.1549, -0.1045), (-0.5698, -1.61, -0.1044), (-0.5612, -3.065, -0.1043), (-0.5543, -4.52, -0.1042), (-0.5492, -5.975, -0.1041), (-0.546, -7.431, -0.104), (1.475, -11.84, -0.1589), (1.475, -11.4, -0.1559), (1.475, -10.98, -0.1468), (1.475, -10.59, -0.1321), (1.475, -10.25, -0.1122), (1.475, -9.97, -0.08803), (1.475, -9.762, -0.06041), (1.475, -9.634, -0.03043), (1.475, -9.59, 0.0007528), (1.475, -9.633, 0.03194), (1.475, -9.761, 0.06194), (1.475, -9.969, 0.08959), (1.474, -10.25, 0.1138), (1.474, -10.59, 0.1337), (1.474, -10.98, 0.1485), (1.474, -11.4, 0.1577), (1.475, -11.84, 0.1608), (1.475, -12.28, 0.1577), (1.475, -12.7, 0.1487), (1.475, -13.09, 0.1339), (1.475, -13.43, 0.1141), (1.475, -13.71, 0.08987), (1.475, -13.92, 0.06225), (1.475, -14.05, 0.03227), (1.475, -14.09, 0.001087), (1.475, -14.05, -0.0301), (1.475, -13.92, -0.0601), (1.475, -13.71, -0.08775), (1.475, -13.43, -0.112), (1.475, -13.09, -0.1319), (1.475, -12.7, -0.1467), (1.475, -12.28, -0.1558)], [], [(75, 1, 3, 76), (76, 3, 5, 88), (88, 5, 7, 100), (100, 7, 9, 112), (112, 9, 11, 124), (124, 11, 13, 136), (136, 13, 15, 148), (148, 15, 17, 160), (160, 17, 19, 172), (172, 19, 21, 184), (184, 21, 23, 196), (196, 23, 25, 208), (208, 25, 27, 220), (220, 27, 29, 232), (232, 29, 31, 244), (244, 31, 33, 256), (256, 33, 35, 268), (268, 35, 37, 280), (280, 37, 39, 292), (292, 39, 41, 304), (304, 41, 43, 316), (316, 43, 45, 328), (328, 45, 47, 340), (340, 47, 49, 352), (352, 49, 51, 364), (364, 51, 53, 376), (376, 53, 55, 388), (388, 55, 57, 400), (400, 57, 59, 412), (412, 59, 61, 424), (3, 1, 63, 61, 59, 57, 55, 53, 51, 49, 47, 45, 43, 41, 39, 37, 35, 33, 31, 29, 27, 25, 23, 21, 19, 17, 15, 13, 11, 9, 7, 5), (436, 63, 1, 75), (424, 61, 63, 436), (48, 50, 473, 472), (60, 435, 447, 62), (435, 434, 446, 447), (434, 433, 445, 446), (433, 432, 444, 445), (432, 431, 443, 444), (431, 430, 442, 443), (430, 429, 441, 442), (429, 428, 440, 441), (428, 427, 439, 440), (427, 426, 438, 439), (426, 425, 437, 438), (425, 424, 436, 437), (62, 447, 64, 0), (447, 446, 65, 64), (446, 445, 66, 65), (445, 444, 67, 66), (444, 443, 68, 67), (443, 442, 69, 68), (442, 441, 70, 69), (441, 440, 71, 70), (440, 439, 72, 71), (439, 438, 73, 72), (438, 437, 74, 73), (437, 436, 75, 74), (58, 423, 435, 60), (423, 422, 434, 435), (422, 421, 433, 434), (421, 420, 432, 433), (420, 419, 431, 432), (419, 418, 430, 431), (418, 417, 429, 430), (417, 416, 428, 429), (416, 415, 427, 428), (415, 414, 426, 427), (414, 413, 425, 426), (413, 412, 424, 425), (56, 411, 423, 58), (411, 410, 422, 423), (410, 409, 421, 422), (409, 408, 420, 421), (408, 407, 419, 420), (407, 406, 418, 419), (406, 405, 417, 418), (405, 404, 416, 417), (404, 403, 415, 416), (403, 402, 414, 415), (402, 401, 413, 414), (401, 400, 412, 413), (54, 399, 411, 56), (399, 398, 410, 411), (398, 397, 409, 410), (397, 396, 408, 409), (396, 395, 407, 408), (395, 394, 406, 407), (394, 393, 405, 406), (393, 392, 404, 405), (392, 391, 403, 404), (391, 390, 402, 403), (390, 389, 401, 402), (389, 388, 400, 401), (52, 387, 399, 54), (387, 386, 398, 399), (386, 385, 397, 398), (385, 384, 396, 397), (384, 383, 395, 396), (383, 382, 394, 395), (382, 381, 393, 394), (381, 380, 392, 393), (380, 379, 391, 392), (379, 378, 390, 391), (378, 377, 389, 390), (377, 376, 388, 389), (50, 375, 387, 52), (375, 374, 386, 387), (374, 373, 385, 386), (373, 372, 384, 385), (372, 371, 383, 384), (371, 370, 382, 383), (370, 369, 381, 382), (369, 368, 380, 381), (368, 367, 379, 380), (367, 366, 378, 379), (366, 365, 377, 378), (365, 364, 376, 377), (48, 363, 375, 50), (363, 362, 374, 375), (362, 361, 373, 374), (361, 360, 372, 373), (360, 359, 371, 372), (359, 358, 370, 371), (358, 357, 369, 370), (357, 356, 368, 369), (356, 355, 367, 368), (355, 354, 366, 367), (354, 353, 365, 366), (353, 352, 364, 365), (46, 351, 363, 48), (351, 350, 362, 363), (350, 349, 361, 362), (349, 348, 360, 361), (348, 347, 359, 360), (347, 346, 358, 359), (346, 345, 357, 358), (345, 344, 356, 357), (344, 343, 355, 356), (343, 342, 354, 355), (342, 341, 353, 354), (341, 340, 352, 353), (44, 339, 351, 46), (339, 338, 350, 351), (338, 337, 349, 350), (337, 336, 348, 349), (336, 335, 347, 348), (335, 334, 346, 347), (334, 333, 345, 346), (333, 332, 344, 345), (332, 331, 343, 344), (331, 330, 342, 343), (330, 329, 341, 342), (329, 328, 340, 341), (42, 327, 339, 44), (327, 326, 338, 339), (326, 325, 337, 338), (325, 324, 336, 337), (324, 323, 335, 336), (323, 322, 334, 335), (322, 321, 333, 334), (321, 320, 332, 333), (320, 319, 331, 332), (319, 318, 330, 331), (318, 317, 329, 330), (317, 316, 328, 329), (40, 315, 327, 42), (315, 314, 326, 327), (314, 313, 325, 326), (313, 312, 324, 325), (312, 311, 323, 324), (311, 310, 322, 323), (310, 309, 321, 322), (309, 308, 320, 321), (308, 307, 319, 320), (307, 306, 318, 319), (306, 305, 317, 318), (305, 304, 316, 317), (38, 303, 315, 40), (303, 302, 314, 315), (302, 301, 313, 314), (301, 300, 312, 313), (300, 299, 311, 312), (299, 298, 310, 311), (298, 297, 309, 310), (297, 296, 308, 309), (296, 295, 307, 308), (295, 294, 306, 307), (294, 293, 305, 306), (293, 292, 304, 305), (36, 291, 303, 38), (291, 290, 302, 303), (290, 289, 301, 302), (289, 288, 300, 301), (288, 287, 299, 300), (287, 286, 298, 299), (286, 285, 297, 298), (285, 284, 296, 297), (284, 283, 295, 296), (283, 282, 294, 295), (282, 281, 293, 294), (281, 280, 292, 293), (34, 279, 291, 36), (279, 278, 290, 291), (278, 277, 289, 290), (277, 276, 288, 289), (276, 275, 287, 288), (275, 274, 286, 287), (274, 273, 285, 286), (273, 272, 284, 285), (272, 271, 283, 284), (271, 270, 282, 283), (270, 269, 281, 282), (269, 268, 280, 281), (32, 267, 279, 34), (267, 266, 278, 279), (266, 265, 277, 278), (265, 264, 276, 277), (264, 263, 275, 276), (263, 262, 274, 275), (262, 261, 273, 274), (261, 260, 272, 273), (260, 259, 271, 272), (259, 258, 270, 271), (258, 257, 269, 270), (257, 256, 268, 269), (30, 255, 267, 32), (255, 254, 266, 267), (254, 253, 265, 266), (253, 252, 264, 265), (252, 251, 263, 264), (251, 250, 262, 263), (250, 249, 261, 262), (249, 248, 260, 261), (248, 247, 259, 260), (247, 246, 258, 259), (246, 245, 257, 258), (245, 244, 256, 257), (28, 243, 255, 30), (243, 242, 254, 255), (242, 241, 253, 254), (241, 240, 252, 253), (240, 239, 251, 252), (239, 238, 250, 251), (238, 237, 249, 250), (237, 236, 248, 249), (236, 235, 247, 248), (235, 234, 246, 247), (234, 233, 245, 246), (233, 232, 244, 245), (26, 231, 243, 28), (231, 230, 242, 243), (230, 229, 241, 242), (229, 228, 240, 241), (228, 227, 239, 240), (227, 226, 238, 239), (226, 225, 237, 238), (225, 224, 236, 237), (224, 223, 235, 236), (223, 222, 234, 235), (222, 221, 233, 234), (221, 220, 232, 233), (24, 219, 231, 26), (219, 218, 230, 231), (218, 217, 229, 230), (217, 216, 228, 229), (216, 215, 227, 228), (215, 214, 226, 227), (214, 213, 225, 226), (213, 212, 224, 225), (212, 211, 223, 224), (211, 210, 222, 223), (210, 209, 221, 222), (209, 208, 220, 221), (22, 207, 219, 24), (207, 206, 218, 219), (206, 205, 217, 218), (205, 204, 216, 217), (204, 203, 215, 216), (203, 202, 214, 215), (202, 201, 213, 214), (201, 200, 212, 213), (200, 199, 211, 212), (199, 198, 210, 211), (198, 197, 209, 210), (197, 196, 208, 209), (20, 195, 207, 22), (195, 194, 206, 207), (194, 193, 205, 206), (193, 192, 204, 205), (192, 191, 203, 204), (191, 190, 202, 203), (190, 189, 201, 202), (189, 188, 200, 201), (188, 187, 199, 200), (187, 186, 198, 199), (186, 185, 197, 198), (185, 184, 196, 197), (18, 183, 195, 20), (183, 182, 194, 195), (182, 181, 193, 194), (181, 180, 192, 193), (180, 179, 191, 192), (179, 178, 190, 191), (178, 177, 189, 190), (177, 176, 188, 189), (176, 175, 187, 188), (175, 174, 186, 187), (174, 173, 185, 186), (173, 172, 184, 185), (16, 171, 183, 18), (171, 170, 182, 183), (170, 169, 181, 182), (169, 168, 180, 181), (168, 167, 179, 180), (167, 166, 178, 179), (166, 165, 177, 178), (165, 164, 176, 177), (164, 163, 175, 176), (163, 162, 174, 175), (162, 161, 173, 174), (161, 160, 172, 173), (14, 159, 171, 16), (159, 158, 170, 171), (158, 157, 169, 170), (157, 156, 168, 169), (156, 155, 167, 168), (155, 154, 166, 167), (154, 153, 165, 166), (153, 152, 164, 165), (152, 151, 163, 164), (151, 150, 162, 163), (150, 149, 161, 162), (149, 148, 160, 161), (12, 147, 159, 14), (147, 146, 158, 159), (146, 145, 157, 158), (145, 144, 156, 157), (144, 143, 155, 156), (143, 142, 154, 155), (142, 141, 153, 154), (141, 140, 152, 153), (140, 139, 151, 152), (139, 138, 150, 151), (138, 137, 149, 150), (137, 136, 148, 149), (10, 135, 147, 12), (135, 134, 146, 147), (134, 133, 145, 146), (133, 132, 144, 145), (132, 131, 143, 144), (131, 130, 142, 143), (130, 129, 141, 142), (129, 128, 140, 141), (128, 127, 139, 140), (127, 126, 138, 139), (126, 125, 137, 138), (125, 124, 136, 137), (8, 123, 135, 10), (123, 122, 134, 135), (122, 121, 133, 134), (121, 120, 132, 133), (120, 119, 131, 132), (119, 118, 130, 131), (118, 117, 129, 130), (117, 116, 128, 129), (116, 115, 127, 128), (115, 114, 126, 127), (114, 113, 125, 126), (113, 112, 124, 125), (6, 111, 123, 8), (111, 110, 122, 123), (110, 109, 121, 122), (109, 108, 120, 121), (108, 107, 119, 120), (107, 106, 118, 119), (106, 105, 117, 118), (105, 104, 116, 117), (104, 103, 115, 116), (103, 102, 114, 115), (102, 101, 113, 114), (101, 100, 112, 113), (4, 99, 111, 6), (99, 98, 110, 111), (98, 97, 109, 110), (97, 96, 108, 109), (96, 95, 107, 108), (95, 94, 106, 107), (94, 93, 105, 106), (93, 92, 104, 105), (92, 91, 103, 104), (91, 90, 102, 103), (90, 89, 101, 102), (89, 88, 100, 101), (2, 87, 99, 4), (87, 86, 98, 99), (86, 85, 97, 98), (85, 84, 96, 97), (84, 83, 95, 96), (83, 82, 94, 95), (82, 81, 93, 94), (81, 80, 92, 93), (80, 79, 91, 92), (79, 78, 90, 91), (78, 77, 89, 90), (77, 76, 88, 89), (0, 64, 87, 2), (64, 65, 86, 87), (65, 66, 85, 86), (66, 67, 84, 85), (67, 68, 83, 84), (68, 69, 82, 83), (69, 70, 81, 82), (70, 71, 80, 81), (71, 72, 79, 80), (72, 73, 78, 79), (73, 74, 77, 78), (74, 75, 76, 77), (448, 449, 450, 451, 452, 453, 454, 455, 456, 457, 458, 459, 460, 461, 462, 463, 464, 465, 466, 467, 468, 469, 470, 471, 472, 473, 474, 475, 476, 477, 478, 479), (4, 6, 451, 450), (26, 28, 462, 461), (54, 56, 476, 475), (32, 34, 465, 464), (10, 12, 454, 453), (60, 62, 479, 478), (38, 40, 468, 467), (16, 18, 457, 456), (44, 46, 471, 470), (22, 24, 460, 459), (50, 52, 474, 473), (6, 8, 452, 451), (28, 30, 463, 462), (56, 58, 477, 476), (34, 36, 466, 465), (12, 14, 455, 454), (62, 0, 448, 479), (40, 42, 469, 468), (18, 20, 458, 457), (46, 48, 472, 471), (2, 4, 450, 449), (24, 26, 461, 460), (52, 54, 475, 474), (8, 10, 453, 452), (30, 32, 464, 463), (58, 60, 478, 477), (36, 38, 467, 466), (0, 2, 449, 448), (14, 16, 456, 455), (42, 44, 470, 469), (20, 22, 459, 458)])
me_cylinder_001.use_remesh_preserve_volume = False
me_cylinder_001.use_remesh_preserve_attributes = False
me_cylinder_001.use_mirror_vertex_groups = False
me_cylinder_001.update()

# ---- objects
ob_fridge = bpy.data.objects.new('Fridge', me_cube)
ob_freezer_door = bpy.data.objects.new('Freezer_Door', me_cube_002)
ob_handle_001 = bpy.data.objects.new('handle.001', me_cylinder)
ob_fridge_door = bpy.data.objects.new('Fridge_Door', me_cube_001)
ob_handle = bpy.data.objects.new('handle', me_cylinder_001)
ob_lamp = bpy.data.objects.new('Lamp', light_lamp)
ob_camera = bpy.data.objects.new('Camera', cam_camera)

# ---- transforms, parenting, visibility, modifiers, constraints
ob_fridge.location = (0.0, 1.007, 0.001333)
ob_fridge.lock_rotations_4d = False
ob_fridge.empty_display_type = 'ARROWS'
ob_fridge.lineart.crease_threshold = 0.0
ob_freezer_door.parent = ob_fridge
ob_freezer_door.matrix_parent_inverse = Matrix(((1.0, 0.0, 0.0, -0.0), (0.0, 1.0, 0.0, -1.007), (0.0, 0.0, 1.0, -0.001333), (0.0, 0.0, 0.0, 1.0)))
ob_freezer_door.location = (0.848, 3.706, 0.9876)
ob_freezer_door.rotation_euler = (1.192e-07, -0.0, 0.0)
ob_freezer_door.lock_rotations_4d = False
ob_freezer_door.empty_display_type = 'ARROWS'
ob_freezer_door.lineart.crease_threshold = 0.0
ob_handle_001.parent = ob_freezer_door
ob_handle_001.matrix_parent_inverse = Matrix(((1.0, 0.0, 0.0, -0.848), (0.0, 1.0, 0.0, -2.699), (0.0, 0.0, 1.0, -0.9863), (0.0, 0.0, 0.0, 1.0)))
ob_handle_001.location = (1.028, 2.404, -0.7161)
ob_handle_001.scale = (-0.01648, -0.01648, -0.1546)
ob_handle_001.lineart.crease_threshold = 0.0
ob_fridge_door.parent = ob_fridge
ob_fridge_door.matrix_parent_inverse = Matrix(((1.0, 0.0, 0.0, -0.0), (0.0, 1.0, 0.0, -1.007), (0.0, 0.0, 1.0, -0.001333), (0.0, 0.0, 0.0, 1.0)))
ob_fridge_door.location = (0.8534, 1.688, 0.9952)
ob_fridge_door.rotation_euler = (1.192e-07, -0.0, 0.0)
ob_fridge_door.lock_rotations_4d = False
ob_fridge_door.empty_display_type = 'ARROWS'
ob_fridge_door.lineart.crease_threshold = 0.0
ob_handle.parent = ob_fridge_door
ob_handle.matrix_parent_inverse = Matrix(((1.0, 0.0, 0.0, -0.8534), (0.0, 1.0, 0.0, -0.6806), (0.0, 0.0, 1.0, -0.9939), (0.0, 0.0, 0.0, 1.0)))
ob_handle.location = (1.028, 1.55, -0.7161)
ob_handle.scale = (-0.01648, -0.01648, -0.1546)
ob_handle.lineart.crease_threshold = 0.0
ob_lamp.location = (4.076, -5.842, 2.015)
ob_lamp.rotation_euler = (-0.7412, -1.27, 2.954)
ob_lamp.lock_rotations_4d = False
ob_lamp.empty_display_type = 'ARROWS'
ob_lamp.color = (0.0, 0.0, 0.0, 0.0)
ob_lamp.lineart.crease_threshold = 0.0
ob_camera.location = (7.481, -5.281, -5.499)
ob_camera.rotation_euler = (2.669, -0.8149, 0.01577)
ob_camera.lock_rotations_4d = False
ob_camera.empty_display_type = 'ARROWS'
ob_camera.color = (0.0, 0.0, 0.0, 0.0)
ob_camera.display_type = 'WIRE'
ob_camera.lineart.crease_threshold = 0.0

# ---- collection membership
col_collection_1.objects.link(ob_fridge)
col_collection_1.objects.link(ob_freezer_door)
col_collection_1.objects.link(ob_handle_001)
col_collection_1.objects.link(ob_fridge_door)
col_collection_1.objects.link(ob_handle)
col_collection_1.objects.link(ob_lamp)
col_collection_1.objects.link(ob_camera)

# ---- scene / render settings (as saved in the file)
scene.camera = ob_camera
scene.frame_start = 1; scene.frame_end = 250; scene.frame_set(1)
scene.render.engine = 'BLENDER_EEVEE_NEXT'
scene.render.resolution_percentage = 50
scene.render.dither_intensity = 0.0
scene.cycles.use_denoising = False
scene.cycles.samples = 10
scene.cycles.sampling_pattern = 'TABULATED_SOBOL'
scene.cycles.light_sampling_threshold = 0.0
scene.cycles.use_adaptive_sampling = False
scene.cycles.use_light_tree = False
scene.cycles.blur_glossy = 0.0
scene.cycles.pixel_filter_type = 'GAUSSIAN'
scene.cycles.sample_clamp_indirect = 0.0
scene.view_settings.view_transform = 'Standard'
bpy.context.view_layer.update()
